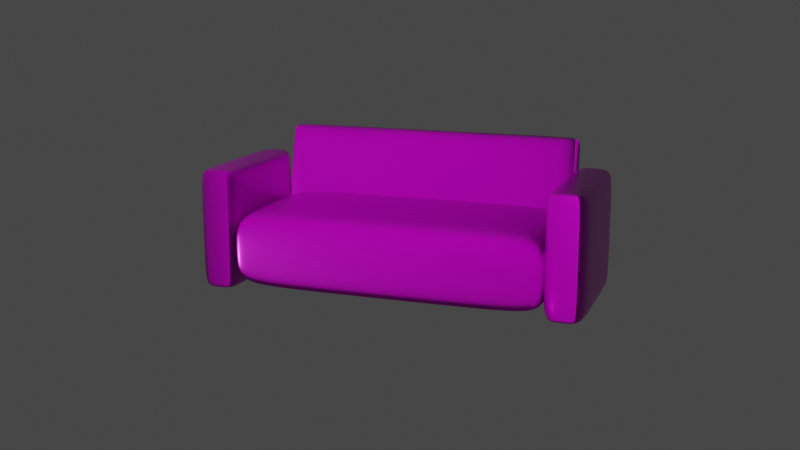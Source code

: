 # Source: sofa.blend  (saved by Blender 3.6.13; exported with 4.5.12 LTS)
import bpy
from mathutils import Matrix  # noqa: F401  (used for matrix-valued properties, if any)

bpy.ops.wm.read_factory_settings(use_empty=True)
scene = bpy.context.scene
scene.name = 'Scene'

# ---- collections
col_collection = bpy.data.collections.new('Collection'); scene.collection.children.link(col_collection)
col_sofa = bpy.data.collections.new('Sofa'); scene.collection.children.link(col_sofa)

# ---- images (referenced by path relative to the original .blend; pixels are not part of the script)
import os
ASSET_DIR = os.environ.get("B2B_ASSET_DIR", "")  # directory of the original .blend (textures are referenced by path, not embedded)
HERE = os.path.dirname(os.path.abspath(__file__))  # packed textures are extracted next to this script under _unpacked/

def load_image(name, relpath, width, height, colorspace="sRGB"):
    """Load a texture the original file referenced (path relative to the .blend, or extracted next to this script)."""
    p = next((c for c in (os.path.join(HERE, relpath), os.path.join(ASSET_DIR, relpath)) if relpath and os.path.exists(c)), "")
    if p:
        img = bpy.data.images.load(p, check_existing=True)
        img.name = name
    else:  # same state as the original file: an image datablock whose file is absent (Cycles renders it pink)
        img = bpy.data.images.new(name, width, height)
        img.source = "FILE"
        img.filepath = "//" + (relpath or name)
    img.colorspace_settings.name = colorspace
    return img
img_sofa_fabric_height_png = load_image('sofa_Fabric_Height.png', 'sofa/textures/sofa_Fabric_Height.png', 1024, 1024, 'Non-Color')
img_sofa_fabric_basecolor_png = load_image('sofa_Fabric_BaseColor.png', 'sofa/textures/sofa_Fabric_BaseColor.png', 1024, 1024, 'sRGB')
img_sofa_fabric_metallic_png = load_image('sofa_Fabric_Metallic.png', 'sofa/textures/sofa_Fabric_Metallic.png', 1024, 1024, 'Non-Color')
img_sofa_fabric_roughness_png = load_image('sofa_Fabric_Roughness.png', 'sofa/textures/sofa_Fabric_Roughness.png', 1024, 1024, 'Non-Color')
img_sofa_fabric_normal_png = load_image('sofa_Fabric_Normal.png', 'sofa/textures/sofa_Fabric_Normal.png', 1024, 1024, 'Non-Color')

# ---- materials (node trees are filled in below, after node groups)
mat_fabric = bpy.data.materials.new('Fabric')
mat_fabric.use_transparent_shadow = False

# ---- node groups
ng_auto_smooth = bpy.data.node_groups.new('Auto Smooth', 'GeometryNodeTree')
_s = ng_auto_smooth.interface.new_socket(name='Geometry', in_out='OUTPUT', socket_type='NodeSocketGeometry')
_s = ng_auto_smooth.interface.new_socket(name='Geometry', in_out='INPUT', socket_type='NodeSocketGeometry')
_s = ng_auto_smooth.interface.new_socket(name='Angle', in_out='INPUT', socket_type='NodeSocketFloat')
_s.subtype = 'ANGLE'
_s.min_value = 0.0
_s.max_value = 3.142
ng_auto_smooth.is_modifier = True
_N = ng_auto_smooth.nodes; _L = ng_auto_smooth.links
n0 = _N.new('NodeGroupOutput'); n0.name = 'Group Output'; n0.location = (480, -100)
n1 = _N.new('NodeGroupInput'); n1.name = 'Group Input'; n1.location = (-420, -300)
n2 = _N.new('NodeGroupInput'); n2.name = 'Group Input.001'; n2.location = (-60, -100)
n3 = _N.new('GeometryNodeSetShadeSmooth'); n3.name = 'Set Shade Smooth'; n3.location = (120, -100)
n3.domain = 'EDGE'
n4 = _N.new('GeometryNodeSetShadeSmooth'); n4.name = 'Set Shade Smooth.001'; n4.location = (300, -100)
n5 = _N.new('GeometryNodeInputMeshEdgeAngle'); n5.name = 'Edge Angle'; n5.location = (-420, -220)
n6 = _N.new('GeometryNodeInputEdgeSmooth'); n6.name = 'Is Edge Smooth'; n6.location = (-60, -160)
n7 = _N.new('GeometryNodeInputShadeSmooth'); n7.name = 'Is Face Smooth'; n7.location = (-240, -340)
n8 = _N.new('FunctionNodeBooleanMath'); n8.name = 'Boolean Math'; n8.location = (-60, -220)
n9 = _N.new('FunctionNodeCompare'); n9.name = 'Compare'; n9.location = (-240, -180)
n9.operation = 'LESS_EQUAL'
_L.new(n5.outputs[0], n9.inputs[0])
_L.new(n4.outputs[0], n0.inputs[0])
_L.new(n1.outputs[1], n9.inputs[1])
_L.new(n9.outputs[0], n8.inputs[0])
_L.new(n7.outputs[0], n8.inputs[1])
_L.new(n2.outputs[0], n3.inputs[0])
_L.new(n6.outputs[0], n3.inputs[1])
_L.new(n3.outputs[0], n4.inputs[0])
_L.new(n8.outputs[0], n3.inputs[2])
n0.is_active_output = True

# ---- material node trees
mat_fabric.use_nodes = True; mat_fabric.node_tree.nodes.clear()
_N = mat_fabric.node_tree.nodes; _L = mat_fabric.node_tree.links
n0 = _N.new('ShaderNodeOutputMaterial'); n0.name = 'Material Output'; n0.location = (839, 651)
n1 = _N.new('ShaderNodeBsdfPrincipled'); n1.name = 'Principled BSDF'; n1.location = (549, 651)
n1.distribution = 'GGX'
n1.subsurface_method = 'BURLEY'
n1.inputs[3].default_value = 1.45
n1.inputs[27].default_value = (0.0, 0.0, 0.0, 1.0)
n1.inputs[28].default_value = 1.0
n2 = _N.new('ShaderNodeTexImage'); n2.name = 'Image Texture'; n2.location = (88, -1160)
n2.label = 'Displacement'
n2.image = img_sofa_fabric_height_png
n3 = _N.new('ShaderNodeDisplacement'); n3.name = 'Displacement'; n3.location = (649, -49)
n3.inputs[2].default_value = 1.0
n4 = _N.new('ShaderNodeTexImage'); n4.name = 'Image Texture.001'; n4.location = (88, -40)
n4.label = 'Base Color'
n4.image = img_sofa_fabric_basecolor_png
n5 = _N.new('ShaderNodeTexImage'); n5.name = 'Image Texture.002'; n5.location = (88, -320)
n5.label = 'Metallic'
n5.image = img_sofa_fabric_metallic_png
n6 = _N.new('ShaderNodeTexImage'); n6.name = 'Image Texture.003'; n6.location = (88, -600)
n6.label = 'Roughness'
n6.image = img_sofa_fabric_roughness_png
n7 = _N.new('ShaderNodeTexImage'); n7.name = 'Image Texture.004'; n7.location = (88, -880)
n7.label = 'Normal'
n7.image = img_sofa_fabric_normal_png
n8 = _N.new('ShaderNodeNormalMap'); n8.name = 'Normal Map'; n8.location = (299, 11)
n9 = _N.new('ShaderNodeMapping'); n9.name = 'Mapping'; n9.location = (230, -40)
n10 = _N.new('NodeReroute'); n10.name = 'Reroute'; n10.location = (38, -768)
n10.width = 16
n10.socket_idname = 'NodeSocketVector'
n11 = _N.new('ShaderNodeTexCoord'); n11.name = 'Texture Coordinate'; n11.location = (30, -40)
n12 = _N.new('NodeFrame'); n12.name = 'Frame'; n12.location = (-731, 691)
n12.label = 'Mapping'
n12.width = 400
n13 = _N.new('NodeFrame'); n13.name = 'Frame.001'; n13.location = (-89, 891)
n13.label = 'Textures'
n13.width = 358
n2.parent = n13
n4.parent = n13
n5.parent = n13
n6.parent = n13
n7.parent = n13
n9.parent = n12
n10.parent = n13
n11.parent = n12
_L.new(n1.outputs[0], n0.inputs[0])
_L.new(n2.outputs[0], n3.inputs[0])
_L.new(n3.outputs[0], n0.inputs[2])
_L.new(n4.outputs[0], n1.inputs[0])
_L.new(n5.outputs[0], n1.inputs[1])
_L.new(n6.outputs[0], n1.inputs[2])
_L.new(n7.outputs[0], n8.inputs[1])
_L.new(n8.outputs[0], n1.inputs[5])
_L.new(n10.outputs[0], n4.inputs[0])
_L.new(n10.outputs[0], n5.inputs[0])
_L.new(n10.outputs[0], n6.inputs[0])
_L.new(n10.outputs[0], n7.inputs[0])
_L.new(n10.outputs[0], n2.inputs[0])
_L.new(n9.outputs[0], n10.inputs[0])
_L.new(n11.outputs[2], n9.inputs[0])
n0.is_active_output = True

# ---- world
world_world = bpy.data.worlds.new('World'); scene.world = world_world
world_world.use_nodes = True; world_world.node_tree.nodes.clear()
_N = world_world.node_tree.nodes; _L = world_world.node_tree.links
n0 = _N.new('ShaderNodeOutputWorld'); n0.name = 'World Output'; n0.location = (300, 300)
n1 = _N.new('ShaderNodeBackground'); n1.name = 'Background'; n1.location = (10, 300)
n1.inputs[0].default_value = (0.05088, 0.05088, 0.05088, 1.0)
_L.new(n1.outputs[0], n0.inputs[0])
n0.is_active_output = True
world_world.color = (0.05088, 0.05088, 0.05088)
world_world.use_sun_shadow = False
world_world.sun_shadow_jitter_overblur = 0.0

# ---- cameras
cam_camera = bpy.data.cameras.new('Camera')
cam_camera.clip_end = 100.0
cam_camera.ortho_scale = 7.314

# ---- lights
light_light = bpy.data.lights.new('Light', 'POINT')
light_light.transmission_factor = 0.0
light_light.energy = 1000.0
light_light.shadow_soft_size = 0.1
light_light.shadow_maximum_resolution = 0.006
light_light.use_absolute_resolution = True

# ---- meshes
me_cube = bpy.data.meshes.new('Cube')
me_cube.from_pydata([(1.736, 3.825, 1.541), (1.736, 3.825, 0.5414), (1.736, -3.825, 1.541), (1.736, -3.825, 0.5414), (-1.736, 3.825, 1.541), (-1.736, 3.825, 0.5414), (-1.736, -3.825, 1.541), (-1.736, -3.825, 0.5414), (-1.754, 2.464, 0.3748), (-1.754, -2.464, 0.3748), (1.754, 2.464, 1.708), (1.754, -2.464, 1.708), (-1.754, -2.464, 1.708), (-1.754, 2.464, 1.708), (1.754, -2.464, 0.3748), (1.754, 2.464, 0.3748), (1.084, 3.846, 0.3748), (-1.084, 3.846, 0.3748), (1.084, -3.846, 1.708), (-1.084, -3.846, 1.708), (-1.084, -3.846, 0.3748), (1.084, -3.846, 0.3748), (-1.084, 3.846, 1.708), (1.084, 3.846, 1.708), (1.084, 2.464, 0.04142), (-1.084, 2.464, 0.04142), (1.084, -2.464, 0.04142), (-1.084, -2.464, 0.04142), (-1.084, 2.464, 2.041), (1.084, 2.464, 2.041), (-1.084, -2.464, 2.041), (1.084, -2.464, 2.041), (-1.751, -3.606, 0.4033), (-1.613, 3.843, 0.4033), (1.748, 3.839, 1.041), (-1.748, -3.839, 1.041), (1.748, -3.839, 1.041), (-1.748, 3.839, 1.041), (-1.613, -3.843, 1.68), (1.751, -3.606, 1.68), (1.613, -3.843, 0.4033), (-1.751, 3.606, 1.68), (1.613, 3.843, 1.68), (1.751, 3.606, 0.4033), (-1.751, 3.606, 0.4033), (-1.754, 3.353e-08, 0.3748), (1.751, 3.606, 1.68), (1.754, 1.49e-08, 1.708), (-1.751, -3.606, 1.68), (-1.754, -1.49e-08, 1.708), (1.751, -3.606, 0.4033), (1.754, -3.725e-09, 0.3748), (1.781, 2.464, 1.041), (1.781, -2.464, 1.041), (-1.615, 2.464, 0.08309), (-1.615, -2.464, 0.08309), (-1.781, -2.464, 1.041), (-1.781, 2.464, 1.041), (1.615, 2.464, 2.0), (1.615, -2.464, 2.0), (1.613, 3.843, 0.4033), (3.725e-09, 3.846, 0.3748), (1.613, -3.843, 1.68), (1.863e-08, -3.846, 1.708), (-1.613, -3.843, 0.4033), (2.421e-08, -3.846, 0.3748), (-1.613, 3.843, 1.68), (-5.588e-09, 3.846, 1.708), (1.615, 2.464, 0.08309), (2.049e-08, 2.464, 0.04142), (1.615, -2.464, 0.08309), (2.095e-08, -2.464, 0.04142), (-1.615, 2.464, 2.0), (-2.049e-08, 2.464, 2.041), (-1.615, -2.464, 2.0), (-2.095e-08, -2.464, 2.041), (1.084, 2.421e-08, 2.041), (-1.084, 2.421e-08, 2.041), (1.084, 3.609, 2.0), (-1.084, 3.609, 2.0), (-1.084, 1.49e-08, 0.04142), (1.084, 1.49e-08, 0.04142), (-1.084, 3.609, 0.08309), (1.084, 3.609, 0.08309), (-1.084, 3.879, 1.041), (1.084, 3.879, 1.041), (-1.084, -3.609, 0.08309), (1.084, -3.609, 0.08309), (1.084, -3.879, 1.041), (-1.084, -3.879, 1.041), (1.084, -3.609, 2.0), (-1.084, -3.609, 2.0), (-1.614, -3.608, 1.96), (-1.614, -3.874, 1.041), (-1.777, 3.608, 1.041), (1.614, -3.608, 0.1232), (1.777, -3.608, 1.041), (1.614, 3.874, 1.041), (1.777, 3.608, 1.041), (1.781, 0.0, 1.041), (1.614, 3.608, 0.1232), (1.615, -2.98e-08, 0.08309), (-1.777, -3.608, 1.041), (-1.781, 0.0, 1.041), (-1.614, 3.608, 1.96), (-1.615, 2.352e-08, 2.0), (1.615, 2.352e-08, 2.0), (-4.482e-09, 2.352e-08, 2.041), (1.614, 3.608, 1.96), (0.0, 3.609, 2.0), (-1.615, 0.0, 0.08309), (4.482e-09, 2.352e-08, 0.04142), (-1.614, 3.608, 0.1232), (0.0, 3.609, 0.08309), (-1.614, 3.874, 1.041), (2.049e-08, 3.879, 1.041), (-1.614, -3.608, 0.1232), (-1.863e-09, -3.609, 0.08309), (1.614, -3.874, 1.041), (-2.235e-08, -3.879, 1.041), (1.614, -3.608, 1.96), (3.725e-09, -3.609, 2.0)], [], [(30, 74, 92, 91), (74, 12, 48, 92), (92, 48, 6, 38), (91, 92, 38, 19), (20, 89, 93, 64), (89, 19, 38, 93), (93, 38, 6, 35), (64, 93, 35, 7), (8, 57, 94, 44), (57, 13, 41, 94), (94, 41, 4, 37), (44, 94, 37, 5), (26, 70, 95, 87), (70, 14, 50, 95), (95, 50, 3, 40), (87, 95, 40, 21), (14, 53, 96, 50), (53, 11, 39, 96), (96, 39, 2, 36), (50, 96, 36, 3), (16, 85, 97, 60), (85, 23, 42, 97), (97, 42, 0, 34), (60, 97, 34, 1), (1, 34, 98, 43), (34, 0, 46, 98), (98, 46, 10, 52), (43, 98, 52, 15), (15, 52, 99, 51), (52, 10, 47, 99), (99, 47, 11, 53), (51, 99, 53, 14), (16, 60, 100, 83), (60, 1, 43, 100), (100, 43, 15, 68), (83, 100, 68, 24), (24, 68, 101, 81), (68, 15, 51, 101), (101, 51, 14, 70), (81, 101, 70, 26), (7, 35, 102, 32), (35, 6, 48, 102), (102, 48, 12, 56), (32, 102, 56, 9), (9, 56, 103, 45), (56, 12, 49, 103), (103, 49, 13, 57), (45, 103, 57, 8), (22, 66, 104, 79), (66, 4, 41, 104), (104, 41, 13, 72), (79, 104, 72, 28), (28, 72, 105, 77), (72, 13, 49, 105), (105, 49, 12, 74), (77, 105, 74, 30), (10, 58, 106, 47), (58, 29, 76, 106), (106, 76, 31, 59), (47, 106, 59, 11), (29, 73, 107, 76), (73, 28, 77, 107), (107, 77, 30, 75), (76, 107, 75, 31), (0, 42, 108, 46), (42, 23, 78, 108), (108, 78, 29, 58), (46, 108, 58, 10), (23, 67, 109, 78), (67, 22, 79, 109), (109, 79, 28, 73), (78, 109, 73, 29), (8, 54, 110, 45), (54, 25, 80, 110), (110, 80, 27, 55), (45, 110, 55, 9), (25, 69, 111, 80), (69, 24, 81, 111), (111, 81, 26, 71), (80, 111, 71, 27), (5, 33, 112, 44), (33, 17, 82, 112), (112, 82, 25, 54), (44, 112, 54, 8), (17, 61, 113, 82), (61, 16, 83, 113), (113, 83, 24, 69), (82, 113, 69, 25), (5, 37, 114, 33), (37, 4, 66, 114), (114, 66, 22, 84), (33, 114, 84, 17), (17, 84, 115, 61), (84, 22, 67, 115), (115, 67, 23, 85), (61, 115, 85, 16), (9, 55, 116, 32), (55, 27, 86, 116), (116, 86, 20, 64), (32, 116, 64, 7), (27, 71, 117, 86), (71, 26, 87, 117), (117, 87, 21, 65), (86, 117, 65, 20), (3, 36, 118, 40), (36, 2, 62, 118), (118, 62, 18, 88), (40, 118, 88, 21), (21, 88, 119, 65), (88, 18, 63, 119), (119, 63, 19, 89), (65, 119, 89, 20), (11, 59, 120, 39), (59, 31, 90, 120), (120, 90, 18, 62), (39, 120, 62, 2), (31, 75, 121, 90), (75, 30, 91, 121), (121, 91, 19, 63), (90, 121, 63, 18)])
me_cube.polygons.foreach_set('use_smooth', [True] * 120)
_uv = me_cube.uv_layers.new(name='UVMap')
_uv.uv.foreach_set('vector', [0.4865, 0.8985, 0.5185, 0.8995, 0.5165, 0.9644, 0.4863, 0.9669, 0.5185, 0.8995, 0.5389, 0.9008, 0.5333, 0.9682, 0.5165, 0.9644, 0.5165, 0.9644, 0.5333, 0.9682, 0.5382, 0.984, 0.5254, 0.9841, 0.4863, 0.9669, 0.5165, 0.9644, 0.5254, 0.9841, 0.4897, 0.9921, 0.0376, 0.2116, 0.07896, 0.2116, 0.07892, 0.2444, 0.03939, 0.2444, 0.07896, 0.2116, 0.1203, 0.2117, 0.1185, 0.2445, 0.07892, 0.2444, 0.07892, 0.2444, 0.1185, 0.2445, 0.1099, 0.2523, 0.07891, 0.2529, 0.03939, 0.2444, 0.07892, 0.2444, 0.07891, 0.2529, 0.04793, 0.2522, 0.6278, 0.5919, 0.5856, 0.5936, 0.5803, 0.5219, 0.6211, 0.5189, 0.5856, 0.5936, 0.5442, 0.5952, 0.5408, 0.5278, 0.5803, 0.5219, 0.5803, 0.5219, 0.5408, 0.5278, 0.5462, 0.5122, 0.5786, 0.5069, 0.6211, 0.5189, 0.5803, 0.5219, 0.5786, 0.5069, 0.6114, 0.5052, 0.1728, 0.8927, 0.2046, 0.8916, 0.2081, 0.9556, 0.1785, 0.9608, 0.2046, 0.8916, 0.2246, 0.8916, 0.2248, 0.9579, 0.2081, 0.9556, 0.2081, 0.9556, 0.2248, 0.9579, 0.2312, 0.9729, 0.2186, 0.9743, 0.1785, 0.9608, 0.2081, 0.9556, 0.2186, 0.9743, 0.1842, 0.9851, 0.2246, 0.8916, 0.2642, 0.8919, 0.264, 0.9607, 0.2248, 0.9579, 0.2642, 0.8919, 0.3038, 0.8921, 0.3031, 0.9581, 0.264, 0.9607, 0.264, 0.9607, 0.3031, 0.9581, 0.2967, 0.9731, 0.2639, 0.9755, 0.2248, 0.9579, 0.264, 0.9607, 0.2639, 0.9755, 0.2312, 0.9729, 0.8774, 0.8596, 0.9187, 0.8596, 0.9187, 0.8923, 0.8792, 0.8924, 0.9187, 0.8596, 0.9601, 0.8597, 0.9582, 0.8925, 0.9187, 0.8923, 0.9187, 0.8923, 0.9582, 0.8925, 0.9496, 0.9002, 0.9187, 0.9009, 0.8792, 0.8924, 0.9187, 0.8923, 0.9187, 0.9009, 0.8877, 0.9001, 0.2395, 0.5125, 0.2722, 0.5109, 0.2718, 0.5257, 0.2327, 0.5272, 0.2722, 0.5109, 0.3048, 0.5144, 0.3107, 0.5296, 0.2718, 0.5257, 0.2718, 0.5257, 0.3107, 0.5296, 0.309, 0.5954, 0.2696, 0.5943, 0.2327, 0.5272, 0.2718, 0.5257, 0.2696, 0.5943, 0.2302, 0.593, 0.2302, 0.593, 0.2696, 0.5943, 0.2659, 0.7429, 0.2252, 0.7421, 0.2696, 0.5943, 0.309, 0.5954, 0.3063, 0.7436, 0.2659, 0.7429, 0.2659, 0.7429, 0.3063, 0.7436, 0.3038, 0.8921, 0.2642, 0.8919, 0.2252, 0.7421, 0.2659, 0.7429, 0.2642, 0.8919, 0.2246, 0.8916, 0.1934, 0.4989, 0.227, 0.5107, 0.216, 0.5289, 0.1868, 0.5227, 0.227, 0.5107, 0.2395, 0.5125, 0.2327, 0.5272, 0.216, 0.5289, 0.216, 0.5289, 0.2327, 0.5272, 0.2302, 0.593, 0.2103, 0.5924, 0.1868, 0.5227, 0.216, 0.5289, 0.2103, 0.5924, 0.1788, 0.59, 0.1788, 0.59, 0.2103, 0.5924, 0.2055, 0.7418, 0.1726, 0.7411, 0.2103, 0.5924, 0.2302, 0.593, 0.2252, 0.7421, 0.2055, 0.7418, 0.2055, 0.7418, 0.2252, 0.7421, 0.2246, 0.8916, 0.2046, 0.8916, 0.1726, 0.7411, 0.2055, 0.7418, 0.2046, 0.8916, 0.1728, 0.8927, 0.6031, 0.993, 0.5705, 0.9903, 0.5725, 0.9754, 0.6132, 0.9797, 0.5705, 0.9903, 0.5382, 0.984, 0.5333, 0.9682, 0.5725, 0.9754, 0.5725, 0.9754, 0.5333, 0.9682, 0.5389, 0.9008, 0.5801, 0.9039, 0.6132, 0.9797, 0.5725, 0.9754, 0.5801, 0.9039, 0.6223, 0.907, 0.6223, 0.907, 0.5801, 0.9039, 0.5864, 0.7487, 0.6288, 0.7495, 0.5801, 0.9039, 0.5389, 0.9008, 0.5444, 0.748, 0.5864, 0.7487, 0.5864, 0.7487, 0.5444, 0.748, 0.5442, 0.5952, 0.5856, 0.5936, 0.6288, 0.7495, 0.5864, 0.7487, 0.5856, 0.5936, 0.6278, 0.5919, 0.4984, 0.5028, 0.5334, 0.5117, 0.524, 0.5311, 0.4941, 0.5274, 0.5334, 0.5117, 0.5462, 0.5122, 0.5408, 0.5278, 0.524, 0.5311, 0.524, 0.5311, 0.5408, 0.5278, 0.5442, 0.5952, 0.5239, 0.5959, 0.4941, 0.5274, 0.524, 0.5311, 0.5239, 0.5959, 0.4919, 0.5957, 0.4919, 0.5957, 0.5239, 0.5959, 0.5243, 0.7477, 0.4913, 0.7471, 0.5239, 0.5959, 0.5442, 0.5952, 0.5444, 0.748, 0.5243, 0.7477, 0.5243, 0.7477, 0.5444, 0.748, 0.5389, 0.9008, 0.5185, 0.8995, 0.4913, 0.7471, 0.5243, 0.7477, 0.5185, 0.8995, 0.4865, 0.8985, 0.309, 0.5954, 0.3288, 0.5959, 0.3259, 0.744, 0.3063, 0.7436, 0.3288, 0.5959, 0.3601, 0.5956, 0.3584, 0.7446, 0.3259, 0.744, 0.3259, 0.744, 0.3584, 0.7446, 0.3549, 0.8938, 0.3236, 0.8923, 0.3063, 0.7436, 0.3259, 0.744, 0.3236, 0.8923, 0.3038, 0.8921, 0.3601, 0.5956, 0.4256, 0.5951, 0.4245, 0.7458, 0.3584, 0.7446, 0.4256, 0.5951, 0.4919, 0.5957, 0.4913, 0.7471, 0.4245, 0.7458, 0.4245, 0.7458, 0.4913, 0.7471, 0.4865, 0.8985, 0.4203, 0.8967, 0.3584, 0.7446, 0.4245, 0.7458, 0.4203, 0.8967, 0.3549, 0.8938, 0.3048, 0.5144, 0.3175, 0.5134, 0.3273, 0.5324, 0.3107, 0.5296, 0.3175, 0.5134, 0.3522, 0.5037, 0.3569, 0.5282, 0.3273, 0.5324, 0.3273, 0.5324, 0.3569, 0.5282, 0.3601, 0.5956, 0.3288, 0.5959, 0.3107, 0.5296, 0.3273, 0.5324, 0.3288, 0.5959, 0.309, 0.5954, 0.3522, 0.5037, 0.4254, 0.4982, 0.4256, 0.5235, 0.3569, 0.5282, 0.4254, 0.4982, 0.4984, 0.5028, 0.4941, 0.5274, 0.4256, 0.5235, 0.4256, 0.5235, 0.4941, 0.5274, 0.4919, 0.5957, 0.4256, 0.5951, 0.3569, 0.5282, 0.4256, 0.5235, 0.4256, 0.5951, 0.3601, 0.5956, 0.6278, 0.5919, 0.6485, 0.591, 0.6496, 0.7498, 0.6288, 0.7495, 0.008522, 0.5761, 0.04323, 0.5787, 0.03517, 0.738, 0.0003821, 0.7371, 0.0003821, 0.7371, 0.03517, 0.738, 0.03546, 0.8981, 0.0002579, 0.8991, 0.6288, 0.7495, 0.6496, 0.7498, 0.643, 0.9085, 0.6223, 0.907, 0.04323, 0.5787, 0.112, 0.5842, 0.1047, 0.7397, 0.03517, 0.738, 0.112, 0.5842, 0.1788, 0.59, 0.1726, 0.7411, 0.1047, 0.7397, 0.1047, 0.7397, 0.1726, 0.7411, 0.1728, 0.8927, 0.1055, 0.8956, 0.03517, 0.738, 0.1047, 0.7397, 0.1055, 0.8956, 0.03546, 0.8981, 0.6114, 0.5052, 0.623, 0.5012, 0.6412, 0.5169, 0.6211, 0.5189, 0.01713, 0.4773, 0.0517, 0.4807, 0.04993, 0.5051, 0.01557, 0.5012, 0.01557, 0.5012, 0.04993, 0.5051, 0.04323, 0.5787, 0.008522, 0.5761, 0.6211, 0.5189, 0.6412, 0.5169, 0.6485, 0.591, 0.6278, 0.5919, 0.0517, 0.4807, 0.1226, 0.4872, 0.1195, 0.5118, 0.04993, 0.5051, 0.1226, 0.4872, 0.1934, 0.4989, 0.1868, 0.5227, 0.1195, 0.5118, 0.1195, 0.5118, 0.1868, 0.5227, 0.1788, 0.59, 0.112, 0.5842, 0.04993, 0.5051, 0.1195, 0.5118, 0.112, 0.5842, 0.04323, 0.5787, 0.8879, 0.6847, 0.9189, 0.684, 0.9189, 0.6926, 0.8794, 0.6924, 0.9189, 0.684, 0.9499, 0.6848, 0.9584, 0.6925, 0.9189, 0.6926, 0.9189, 0.6926, 0.9584, 0.6925, 0.9602, 0.7253, 0.9189, 0.7253, 0.8794, 0.6924, 0.9189, 0.6926, 0.9189, 0.7253, 0.8775, 0.7252, 0.8775, 0.7252, 0.9189, 0.7253, 0.9188, 0.7924, 0.8774, 0.7924, 0.9189, 0.7253, 0.9602, 0.7253, 0.9602, 0.7925, 0.9188, 0.7924, 0.9188, 0.7924, 0.9602, 0.7925, 0.9601, 0.8597, 0.9187, 0.8596, 0.8774, 0.7924, 0.9188, 0.7924, 0.9187, 0.8596, 0.8774, 0.8596, 0.6223, 0.907, 0.643, 0.9085, 0.6332, 0.9823, 0.6132, 0.9797, 0.0002579, 0.8991, 0.03546, 0.8981, 0.03879, 0.973, 0.00374, 0.9753, 0.00374, 0.9753, 0.03879, 0.973, 0.03952, 0.9979, 0.004197, 0.9997, 0.6132, 0.9797, 0.6332, 0.9823, 0.6146, 0.9973, 0.6031, 0.993, 0.03546, 0.8981, 0.1055, 0.8956, 0.1097, 0.9692, 0.03879, 0.973, 0.1055, 0.8956, 0.1728, 0.8927, 0.1785, 0.9608, 0.1097, 0.9692, 0.1097, 0.9692, 0.1785, 0.9608, 0.1842, 0.9851, 0.1118, 0.9942, 0.03879, 0.973, 0.1097, 0.9692, 0.1118, 0.9942, 0.03952, 0.9979, 0.04817, 0.03676, 0.07913, 0.0361, 0.07912, 0.04463, 0.03962, 0.04449, 0.07913, 0.0361, 0.1101, 0.03682, 0.1186, 0.04457, 0.07912, 0.04463, 0.07912, 0.04463, 0.1186, 0.04457, 0.1204, 0.07736, 0.07909, 0.07739, 0.03962, 0.04449, 0.07912, 0.04463, 0.07909, 0.07739, 0.03775, 0.07728, 0.03775, 0.07728, 0.07909, 0.07739, 0.07902, 0.1445, 0.03765, 0.1445, 0.07909, 0.07739, 0.1204, 0.07736, 0.1204, 0.1445, 0.07902, 0.1445, 0.07902, 0.1445, 0.1204, 0.1445, 0.1203, 0.2117, 0.07896, 0.2116, 0.03765, 0.1445, 0.07902, 0.1445, 0.07896, 0.2116, 0.0376, 0.2116, 0.3038, 0.8921, 0.3236, 0.8923, 0.3199, 0.9559, 0.3031, 0.9581, 0.3236, 0.8923, 0.3549, 0.8938, 0.3493, 0.9611, 0.3199, 0.9559, 0.3199, 0.9559, 0.3493, 0.9611, 0.3437, 0.9853, 0.3093, 0.9745, 0.3031, 0.9581, 0.3199, 0.9559, 0.3093, 0.9745, 0.2967, 0.9731, 0.3549, 0.8938, 0.4203, 0.8967, 0.4174, 0.9684, 0.3493, 0.9611, 0.4203, 0.8967, 0.4865, 0.8985, 0.4863, 0.9669, 0.4174, 0.9684, 0.4174, 0.9684, 0.4863, 0.9669, 0.4897, 0.9921, 0.4163, 0.9934, 0.3493, 0.9611, 0.4174, 0.9684, 0.4163, 0.9934, 0.3437, 0.9853])
me_cube.materials.append(mat_fabric)
me_cube.use_remesh_preserve_volume = False
me_cube.use_remesh_preserve_attributes = False
me_cube.use_mirror_vertex_groups = False
me_cube.update()
me_cube_001 = bpy.data.meshes.new('Cube.001')
me_cube_001.from_pydata([(1.736, 4.057, 2.99), (1.736, 4.576, 2.99), (1.736, 4.057, 0.04125), (1.736, 4.576, 0.04125), (-1.736, 4.057, 2.99), (-1.736, 4.576, 2.99), (-1.736, 4.057, 0.04125), (-1.736, 4.576, 0.04125), (-1.754, 4.662, 2.466), (-1.754, 4.662, 0.5659), (1.754, 3.971, 2.466), (1.754, 3.971, 0.5659), (-1.754, 3.971, 0.5659), (-1.754, 3.971, 2.466), (1.754, 4.662, 0.5659), (1.754, 4.662, 2.466), (1.084, 4.662, 2.999), (-1.084, 4.662, 2.999), (1.084, 3.971, 0.03297), (-1.084, 3.971, 0.03297), (-1.084, 4.662, 0.03297), (1.084, 4.662, 0.03297), (-1.084, 3.971, 2.999), (1.084, 3.971, 2.999), (1.084, 4.835, 2.466), (-1.084, 4.835, 2.466), (1.084, 4.835, 0.5659), (-1.084, 4.835, 0.5659), (-1.084, 3.798, 2.466), (1.084, 3.798, 2.466), (-1.084, 3.798, 0.5659), (1.084, 3.798, 0.5659), (1.736, -4.057, 2.99), (1.736, -4.576, 2.99), (1.736, -4.057, 0.04125), (1.736, -4.576, 0.04125), (-1.736, -4.057, 2.99), (-1.736, -4.576, 2.99), (-1.736, -4.057, 0.04125), (-1.736, -4.576, 0.04125), (-1.754, -4.662, 2.466), (-1.754, -4.662, 0.5659), (1.754, -3.971, 2.466), (1.754, -3.971, 0.5659), (-1.754, -3.971, 0.5659), (-1.754, -3.971, 2.466), (1.754, -4.662, 0.5659), (1.754, -4.662, 2.466), (1.084, -4.662, 2.999), (-1.084, -4.662, 2.999), (1.084, -3.971, 0.03297), (-1.084, -3.971, 0.03297), (-1.084, -4.662, 0.03297), (1.084, -4.662, 0.03297), (-1.084, -3.971, 2.999), (1.084, -3.971, 2.999), (1.084, -4.835, 2.466), (-1.084, -4.835, 2.466), (1.084, -4.835, 0.5659), (-1.084, -4.835, 0.5659), (-1.084, -3.798, 2.466), (1.084, -3.798, 2.466), (-1.084, -3.798, 0.5659), (1.084, -3.798, 0.5659), (-1.751, 4.647, 0.1255), (-1.613, 4.647, 2.997), (1.748, 4.316, 2.996), (-1.748, 4.316, 0.03581), (1.748, 4.316, 0.03581), (-1.748, 4.316, 2.996), (-1.613, 3.985, 0.03439), (1.751, 3.985, 0.1255), (1.613, 4.647, 0.03439), (-1.751, 3.985, 2.906), (1.613, 3.985, 2.997), (1.751, 4.647, 2.906), (-1.751, 4.647, 2.906), (-1.754, 4.662, 1.516), (1.751, 3.985, 2.906), (1.754, 3.971, 1.516), (-1.751, 3.985, 0.1255), (-1.754, 3.971, 1.516), (1.751, 4.647, 0.1255), (1.754, 4.662, 1.516), (1.781, 4.316, 2.466), (1.781, 4.316, 0.5659), (-1.615, 4.813, 2.466), (-1.615, 4.813, 0.5659), (-1.781, 4.316, 0.5659), (-1.781, 4.316, 2.466), (1.615, 3.819, 2.466), (1.615, 3.819, 0.5659), (1.613, 4.647, 2.997), (2.049e-08, 4.662, 2.999), (1.613, 3.985, 0.03439), (1.863e-08, 3.971, 0.03297), (-1.613, 4.647, 0.03439), (2.421e-08, 4.662, 0.03297), (-1.613, 3.985, 2.997), (-2.049e-08, 3.971, 2.999), (1.615, 4.813, 2.466), (2.049e-08, 4.835, 2.466), (1.615, 4.813, 0.5659), (2.095e-08, 4.835, 0.5659), (-1.615, 3.819, 2.466), (-2.049e-08, 3.798, 2.466), (-1.615, 3.819, 0.5659), (-2.095e-08, 3.798, 0.5659), (1.084, 3.798, 1.516), (-1.084, 3.798, 1.516), (1.084, 3.819, 2.907), (-1.084, 3.819, 2.907), (-1.084, 4.835, 1.516), (1.084, 4.835, 1.516), (-1.084, 4.813, 2.907), (1.084, 4.813, 2.907), (-1.084, 4.316, 3.011), (1.084, 4.316, 3.011), (-1.084, 4.813, 0.1244), (1.084, 4.813, 0.1244), (1.084, 4.316, 0.02056), (-1.084, 4.316, 0.02056), (1.084, 3.819, 0.1244), (-1.084, 3.819, 0.1244), (-1.751, -4.647, 0.1255), (-1.613, -4.647, 2.997), (1.748, -4.316, 2.996), (-1.748, -4.316, 0.03581), (1.748, -4.316, 0.03581), (-1.748, -4.316, 2.996), (-1.613, -3.985, 0.03439), (1.751, -3.985, 0.1255), (1.613, -4.647, 0.03439), (-1.751, -3.985, 2.906), (1.613, -3.985, 2.997), (1.751, -4.647, 2.906), (-1.751, -4.647, 2.906), (-1.754, -4.662, 1.516), (1.751, -3.985, 2.906), (1.754, -3.971, 1.516), (-1.751, -3.985, 0.1255), (-1.754, -3.971, 1.516), (1.751, -4.647, 0.1255), (1.754, -4.662, 1.516), (1.781, -4.316, 2.466), (1.781, -4.316, 0.5659), (-1.615, -4.813, 2.466), (-1.615, -4.813, 0.5659), (-1.781, -4.316, 0.5659), (-1.781, -4.316, 2.466), (1.615, -3.819, 2.466), (1.615, -3.819, 0.5659), (1.613, -4.647, 2.997), (2.049e-08, -4.662, 2.999), (1.613, -3.985, 0.03439), (-1.49e-08, -3.971, 0.03297), (-1.613, -4.647, 0.03439), (-7.451e-09, -4.662, 0.03297), (-1.613, -3.985, 2.997), (-2.049e-08, -3.971, 2.999), (1.615, -4.813, 2.466), (1.863e-08, -4.835, 2.466), (1.615, -4.813, 0.5659), (1.909e-08, -4.835, 0.5659), (-1.615, -3.819, 2.466), (-1.863e-08, -3.798, 2.466), (-1.615, -3.819, 0.5659), (-1.909e-08, -3.798, 0.5659), (1.084, -3.798, 1.516), (-1.084, -3.798, 1.516), (1.084, -3.819, 2.907), (-1.084, -3.819, 2.907), (-1.084, -4.835, 1.516), (1.084, -4.835, 1.516), (-1.084, -4.813, 2.907), (1.084, -4.813, 2.907), (-1.084, -4.316, 3.011), (1.084, -4.316, 3.011), (-1.084, -4.813, 0.1244), (1.084, -4.813, 0.1244), (1.084, -4.316, 0.02056), (-1.084, -4.316, 0.02056), (1.084, -3.819, 0.1244), (-1.084, -3.819, 0.1244), (-1.614, 3.84, 0.1247), (-1.614, 4.316, 0.02247), (-1.777, 4.316, 2.907), (1.614, 4.792, 0.1247), (1.777, 4.316, 0.125), (1.614, 4.316, 3.009), (1.777, 4.316, 2.907), (1.781, 4.316, 1.516), (1.614, 4.792, 2.907), (1.615, 4.813, 1.516), (-1.777, 4.316, 0.125), (-1.781, 4.316, 1.516), (-1.614, 3.84, 2.907), (-1.615, 3.819, 1.516), (1.615, 3.819, 1.516), (-4.482e-09, 3.798, 1.516), (1.614, 3.84, 2.907), (-4.424e-09, 3.819, 2.907), (-1.615, 4.813, 1.516), (4.482e-09, 4.835, 1.516), (-1.614, 4.792, 2.907), (4.424e-09, 4.813, 2.907), (-1.614, 4.316, 3.009), (-8.615e-09, 4.316, 3.011), (-1.614, 4.792, 0.1247), (-1.863e-09, 4.813, 0.1244), (1.614, 4.316, 0.02247), (-2.235e-08, 4.316, 0.02056), (1.614, 3.84, 0.1247), (3.725e-09, 3.819, 0.1244), (-1.614, -3.84, 0.1247), (-1.614, -4.316, 0.02247), (-1.777, -4.316, 2.907), (1.614, -4.792, 0.1247), (1.777, -4.316, 0.125), (1.614, -4.316, 3.009), (1.777, -4.316, 2.907), (1.781, -4.316, 1.516), (1.614, -4.792, 2.907), (1.615, -4.813, 1.516), (-1.777, -4.316, 0.125), (-1.781, -4.316, 1.516), (-1.614, -3.84, 2.907), (-1.615, -3.819, 1.516), (1.615, -3.819, 1.516), (8.557e-09, -3.798, 1.516), (1.614, -3.84, 2.907), (8.615e-09, -3.819, 2.907), (-1.615, -4.813, 1.516), (-8.557e-09, -4.835, 1.516), (-1.614, -4.792, 2.907), (-8.615e-09, -4.813, 2.907), (-1.614, -4.316, 3.009), (4.424e-09, -4.316, 3.011), (-1.614, -4.792, 0.1247), (2.049e-08, -4.813, 0.1244), (1.614, -4.316, 0.02247), (-3.725e-09, -4.316, 0.02056), (1.614, -3.84, 0.1247), (-2.049e-08, -3.819, 0.1244)], [], [(30, 106, 184, 123), (106, 12, 80, 184), (184, 80, 6, 70), (123, 184, 70, 19), (20, 121, 185, 96), (121, 19, 70, 185), (185, 70, 6, 67), (96, 185, 67, 7), (8, 89, 186, 76), (89, 13, 73, 186), (186, 73, 4, 69), (76, 186, 69, 5), (26, 102, 187, 119), (102, 14, 82, 187), (187, 82, 3, 72), (119, 187, 72, 21), (14, 85, 188, 82), (85, 11, 71, 188), (188, 71, 2, 68), (82, 188, 68, 3), (16, 117, 189, 92), (117, 23, 74, 189), (189, 74, 0, 66), (92, 189, 66, 1), (1, 66, 190, 75), (66, 0, 78, 190), (190, 78, 10, 84), (75, 190, 84, 15), (15, 84, 191, 83), (84, 10, 79, 191), (191, 79, 11, 85), (83, 191, 85, 14), (16, 92, 192, 115), (92, 1, 75, 192), (192, 75, 15, 100), (115, 192, 100, 24), (24, 100, 193, 113), (100, 15, 83, 193), (193, 83, 14, 102), (113, 193, 102, 26), (7, 67, 194, 64), (67, 6, 80, 194), (194, 80, 12, 88), (64, 194, 88, 9), (9, 88, 195, 77), (88, 12, 81, 195), (195, 81, 13, 89), (77, 195, 89, 8), (22, 98, 196, 111), (98, 4, 73, 196), (196, 73, 13, 104), (111, 196, 104, 28), (28, 104, 197, 109), (104, 13, 81, 197), (197, 81, 12, 106), (109, 197, 106, 30), (10, 90, 198, 79), (90, 29, 108, 198), (198, 108, 31, 91), (79, 198, 91, 11), (29, 105, 199, 108), (105, 28, 109, 199), (199, 109, 30, 107), (108, 199, 107, 31), (0, 74, 200, 78), (74, 23, 110, 200), (200, 110, 29, 90), (78, 200, 90, 10), (23, 99, 201, 110), (99, 22, 111, 201), (201, 111, 28, 105), (110, 201, 105, 29), (8, 86, 202, 77), (86, 25, 112, 202), (202, 112, 27, 87), (77, 202, 87, 9), (25, 101, 203, 112), (101, 24, 113, 203), (203, 113, 26, 103), (112, 203, 103, 27), (5, 65, 204, 76), (65, 17, 114, 204), (204, 114, 25, 86), (76, 204, 86, 8), (17, 93, 205, 114), (93, 16, 115, 205), (205, 115, 24, 101), (114, 205, 101, 25), (5, 69, 206, 65), (69, 4, 98, 206), (206, 98, 22, 116), (65, 206, 116, 17), (17, 116, 207, 93), (116, 22, 99, 207), (207, 99, 23, 117), (93, 207, 117, 16), (9, 87, 208, 64), (87, 27, 118, 208), (208, 118, 20, 96), (64, 208, 96, 7), (27, 103, 209, 118), (103, 26, 119, 209), (209, 119, 21, 97), (118, 209, 97, 20), (3, 68, 210, 72), (68, 2, 94, 210), (210, 94, 18, 120), (72, 210, 120, 21), (21, 120, 211, 97), (120, 18, 95, 211), (211, 95, 19, 121), (97, 211, 121, 20), (11, 91, 212, 71), (91, 31, 122, 212), (212, 122, 18, 94), (71, 212, 94, 2), (31, 107, 213, 122), (107, 30, 123, 213), (213, 123, 19, 95), (122, 213, 95, 18), (62, 183, 214, 166), (183, 51, 130, 214), (214, 130, 38, 140), (166, 214, 140, 44), (52, 156, 215, 181), (156, 39, 127, 215), (215, 127, 38, 130), (181, 215, 130, 51), (40, 136, 216, 149), (136, 37, 129, 216), (216, 129, 36, 133), (149, 216, 133, 45), (58, 179, 217, 162), (179, 53, 132, 217), (217, 132, 35, 142), (162, 217, 142, 46), (46, 142, 218, 145), (142, 35, 128, 218), (218, 128, 34, 131), (145, 218, 131, 43), (48, 152, 219, 177), (152, 33, 126, 219), (219, 126, 32, 134), (177, 219, 134, 55), (33, 135, 220, 126), (135, 47, 144, 220), (220, 144, 42, 138), (126, 220, 138, 32), (47, 143, 221, 144), (143, 46, 145, 221), (221, 145, 43, 139), (144, 221, 139, 42), (48, 175, 222, 152), (175, 56, 160, 222), (222, 160, 47, 135), (152, 222, 135, 33), (56, 173, 223, 160), (173, 58, 162, 223), (223, 162, 46, 143), (160, 223, 143, 47), (39, 124, 224, 127), (124, 41, 148, 224), (224, 148, 44, 140), (127, 224, 140, 38), (41, 137, 225, 148), (137, 40, 149, 225), (225, 149, 45, 141), (148, 225, 141, 44), (54, 171, 226, 158), (171, 60, 164, 226), (226, 164, 45, 133), (158, 226, 133, 36), (60, 169, 227, 164), (169, 62, 166, 227), (227, 166, 44, 141), (164, 227, 141, 45), (42, 139, 228, 150), (139, 43, 151, 228), (228, 151, 63, 168), (150, 228, 168, 61), (61, 168, 229, 165), (168, 63, 167, 229), (229, 167, 62, 169), (165, 229, 169, 60), (32, 138, 230, 134), (138, 42, 150, 230), (230, 150, 61, 170), (134, 230, 170, 55), (55, 170, 231, 159), (170, 61, 165, 231), (231, 165, 60, 171), (159, 231, 171, 54), (40, 137, 232, 146), (137, 41, 147, 232), (232, 147, 59, 172), (146, 232, 172, 57), (57, 172, 233, 161), (172, 59, 163, 233), (233, 163, 58, 173), (161, 233, 173, 56), (37, 136, 234, 125), (136, 40, 146, 234), (234, 146, 57, 174), (125, 234, 174, 49), (49, 174, 235, 153), (174, 57, 161, 235), (235, 161, 56, 175), (153, 235, 175, 48), (37, 125, 236, 129), (125, 49, 176, 236), (236, 176, 54, 158), (129, 236, 158, 36), (49, 153, 237, 176), (153, 48, 177, 237), (237, 177, 55, 159), (176, 237, 159, 54), (41, 124, 238, 147), (124, 39, 156, 238), (238, 156, 52, 178), (147, 238, 178, 59), (59, 178, 239, 163), (178, 52, 157, 239), (239, 157, 53, 179), (163, 239, 179, 58), (35, 132, 240, 128), (132, 53, 180, 240), (240, 180, 50, 154), (128, 240, 154, 34), (53, 157, 241, 180), (157, 52, 181, 241), (241, 181, 51, 155), (180, 241, 155, 50), (43, 131, 242, 151), (131, 34, 154, 242), (242, 154, 50, 182), (151, 242, 182, 63), (63, 182, 243, 167), (182, 50, 155, 243), (243, 155, 51, 183), (167, 243, 183, 62)])
me_cube_001.polygons.foreach_set('use_smooth', [True] * 240)
_uv = me_cube_001.uv_layers.new(name='UVMap')
_uv.uv.foreach_set('vector', [0.8315, 0.9591, 0.8642, 0.9589, 0.8633, 0.9847, 0.8322, 0.9865, 0.8642, 0.9589, 0.8776, 0.9596, 0.8748, 0.9877, 0.8633, 0.9847, 0.8633, 0.9847, 0.8748, 0.9877, 0.8755, 0.9951, 0.8661, 0.9944, 0.8322, 0.9865, 0.8633, 0.9847, 0.8661, 0.9944, 0.8331, 0.998, 0.8322, 0.5763, 0.8336, 0.555, 0.8666, 0.5585, 0.8631, 0.5785, 0.8336, 0.555, 0.8351, 0.5331, 0.8691, 0.5374, 0.8666, 0.5585, 0.8666, 0.5585, 0.8691, 0.5374, 0.8764, 0.5429, 0.8751, 0.5597, 0.8631, 0.5785, 0.8666, 0.5585, 0.8751, 0.5597, 0.8717, 0.5761, 0.9585, 0.3507, 0.9373, 0.3507, 0.9373, 0.3239, 0.9575, 0.3237, 0.9373, 0.3507, 0.9161, 0.3506, 0.9171, 0.3237, 0.9373, 0.3239, 0.9373, 0.3239, 0.9171, 0.3237, 0.9215, 0.3184, 0.9373, 0.3182, 0.9575, 0.3237, 0.9373, 0.3239, 0.9373, 0.3182, 0.9532, 0.3185, 0.6992, 0.6125, 0.6672, 0.6112, 0.6698, 0.5862, 0.6995, 0.5862, 0.6672, 0.6112, 0.6539, 0.6097, 0.659, 0.5819, 0.6698, 0.5862, 0.6698, 0.5862, 0.659, 0.5819, 0.6598, 0.5745, 0.6682, 0.577, 0.6995, 0.5862, 0.6698, 0.5862, 0.6682, 0.577, 0.6991, 0.5753, 0.9038, 0.6497, 0.925, 0.6497, 0.925, 0.6765, 0.9048, 0.6766, 0.925, 0.6497, 0.9462, 0.6497, 0.9452, 0.6766, 0.925, 0.6765, 0.925, 0.6765, 0.9452, 0.6766, 0.9408, 0.6819, 0.925, 0.6822, 0.9048, 0.6766, 0.925, 0.6765, 0.925, 0.6822, 0.9091, 0.6819, 0.7006, 0.7646, 0.7003, 0.7846, 0.669, 0.7843, 0.6705, 0.7645, 0.7003, 0.7846, 0.7001, 0.8046, 0.67, 0.8041, 0.669, 0.7843, 0.669, 0.7843, 0.67, 0.8041, 0.6619, 0.8008, 0.6606, 0.7842, 0.6705, 0.7645, 0.669, 0.7843, 0.6606, 0.7842, 0.6623, 0.7676, 0.9093, 0.5014, 0.9251, 0.5011, 0.9251, 0.5068, 0.9049, 0.5066, 0.9251, 0.5011, 0.941, 0.5014, 0.9454, 0.5067, 0.9251, 0.5068, 0.9251, 0.5068, 0.9454, 0.5067, 0.9463, 0.5336, 0.9251, 0.5336, 0.9049, 0.5066, 0.9251, 0.5068, 0.9251, 0.5336, 0.9039, 0.5336, 0.9039, 0.5336, 0.9251, 0.5336, 0.9251, 0.5916, 0.9039, 0.5916, 0.9251, 0.5336, 0.9463, 0.5336, 0.9462, 0.5917, 0.9251, 0.5916, 0.9251, 0.5916, 0.9462, 0.5917, 0.9462, 0.6497, 0.925, 0.6497, 0.9039, 0.5916, 0.9251, 0.5916, 0.925, 0.6497, 0.9038, 0.6497, 0.7006, 0.7646, 0.6705, 0.7645, 0.6716, 0.7553, 0.7007, 0.7541, 0.6705, 0.7645, 0.6623, 0.7676, 0.6611, 0.7602, 0.6716, 0.7553, 0.6716, 0.7553, 0.6611, 0.7602, 0.6548, 0.7324, 0.6681, 0.7305, 0.7007, 0.7541, 0.6716, 0.7553, 0.6681, 0.7305, 0.6999, 0.7286, 0.6999, 0.7286, 0.6681, 0.7305, 0.665, 0.671, 0.6984, 0.6707, 0.6681, 0.7305, 0.6548, 0.7324, 0.6518, 0.6711, 0.665, 0.671, 0.665, 0.671, 0.6518, 0.6711, 0.6539, 0.6097, 0.6672, 0.6112, 0.6984, 0.6707, 0.665, 0.671, 0.6672, 0.6112, 0.6992, 0.6125, 0.953, 0.499, 0.9372, 0.4992, 0.9372, 0.4935, 0.9574, 0.4937, 0.9372, 0.4992, 0.9213, 0.499, 0.917, 0.4937, 0.9372, 0.4935, 0.9372, 0.4935, 0.917, 0.4937, 0.916, 0.4667, 0.9372, 0.4667, 0.9574, 0.4937, 0.9372, 0.4935, 0.9372, 0.4667, 0.9584, 0.4668, 0.9584, 0.4668, 0.9372, 0.4667, 0.9373, 0.4087, 0.9584, 0.4087, 0.9372, 0.4667, 0.916, 0.4667, 0.9161, 0.4087, 0.9373, 0.4087, 0.9373, 0.4087, 0.9161, 0.4087, 0.9161, 0.3506, 0.9373, 0.3507, 0.9584, 0.4087, 0.9373, 0.4087, 0.9373, 0.3507, 0.9585, 0.3507, 0.8271, 0.8056, 0.857, 0.8055, 0.856, 0.8146, 0.8271, 0.8161, 0.857, 0.8055, 0.8652, 0.8024, 0.8664, 0.8097, 0.856, 0.8146, 0.856, 0.8146, 0.8664, 0.8097, 0.8729, 0.8371, 0.8598, 0.8392, 0.8271, 0.8161, 0.856, 0.8146, 0.8598, 0.8392, 0.8281, 0.8415, 0.8281, 0.8415, 0.8598, 0.8392, 0.8641, 0.8986, 0.8306, 0.8997, 0.8598, 0.8392, 0.8729, 0.8371, 0.8773, 0.8981, 0.8641, 0.8986, 0.8641, 0.8986, 0.8773, 0.8981, 0.8776, 0.9596, 0.8642, 0.9589, 0.8306, 0.8997, 0.8641, 0.8986, 0.8642, 0.9589, 0.8315, 0.9591, 0.6535, 0.8358, 0.6668, 0.838, 0.6621, 0.8979, 0.6488, 0.8973, 0.6668, 0.838, 0.6986, 0.8409, 0.6958, 0.8991, 0.6621, 0.8979, 0.6621, 0.8979, 0.6958, 0.8991, 0.6945, 0.9588, 0.6617, 0.9583, 0.6488, 0.8973, 0.6621, 0.8979, 0.6617, 0.9583, 0.6483, 0.959, 0.6986, 0.8409, 0.7634, 0.8423, 0.7632, 0.9006, 0.6958, 0.8991, 0.7634, 0.8423, 0.8281, 0.8415, 0.8306, 0.8997, 0.7632, 0.9006, 0.7632, 0.9006, 0.8306, 0.8997, 0.8315, 0.9591, 0.763, 0.96, 0.6958, 0.8991, 0.7632, 0.9006, 0.763, 0.96, 0.6945, 0.9588, 0.6619, 0.8008, 0.67, 0.8041, 0.6709, 0.8133, 0.6605, 0.8081, 0.67, 0.8041, 0.7001, 0.8046, 0.7, 0.8152, 0.6709, 0.8133, 0.6709, 0.8133, 0.7, 0.8152, 0.6986, 0.8409, 0.6668, 0.838, 0.6605, 0.8081, 0.6709, 0.8133, 0.6668, 0.838, 0.6535, 0.8358, 0.7001, 0.8046, 0.7637, 0.8056, 0.7636, 0.816, 0.7, 0.8152, 0.7637, 0.8056, 0.8271, 0.8056, 0.8271, 0.8161, 0.7636, 0.816, 0.7636, 0.816, 0.8271, 0.8161, 0.8281, 0.8415, 0.7634, 0.8423, 0.7, 0.8152, 0.7636, 0.816, 0.7634, 0.8423, 0.6986, 0.8409, 0.8734, 0.7345, 0.8602, 0.7324, 0.8646, 0.6729, 0.8778, 0.6732, 0.8602, 0.7324, 0.8287, 0.7297, 0.8312, 0.6721, 0.8646, 0.6729, 0.8646, 0.6729, 0.8312, 0.6721, 0.8314, 0.6136, 0.8636, 0.613, 0.8778, 0.6732, 0.8646, 0.6729, 0.8636, 0.613, 0.8771, 0.6116, 0.8287, 0.7297, 0.7643, 0.7283, 0.7648, 0.6708, 0.8312, 0.6721, 0.7643, 0.7283, 0.6999, 0.7286, 0.6984, 0.6707, 0.7648, 0.6708, 0.7648, 0.6708, 0.6984, 0.6707, 0.6992, 0.6125, 0.7653, 0.6126, 0.8312, 0.6721, 0.7648, 0.6708, 0.7653, 0.6126, 0.8314, 0.6136, 0.8654, 0.7693, 0.8573, 0.7661, 0.8563, 0.757, 0.8667, 0.762, 0.8573, 0.7661, 0.8273, 0.7657, 0.8274, 0.7552, 0.8563, 0.757, 0.8563, 0.757, 0.8274, 0.7552, 0.8287, 0.7297, 0.8602, 0.7324, 0.8667, 0.762, 0.8563, 0.757, 0.8602, 0.7324, 0.8734, 0.7345, 0.8273, 0.7657, 0.764, 0.7649, 0.7641, 0.7545, 0.8274, 0.7552, 0.764, 0.7649, 0.7006, 0.7646, 0.7007, 0.7541, 0.7641, 0.7545, 0.7641, 0.7545, 0.7007, 0.7541, 0.6999, 0.7286, 0.7643, 0.7283, 0.8274, 0.7552, 0.7641, 0.7545, 0.7643, 0.7283, 0.8287, 0.7297, 0.8654, 0.7693, 0.8668, 0.7858, 0.8584, 0.7858, 0.8573, 0.7661, 0.8668, 0.7858, 0.8652, 0.8024, 0.857, 0.8055, 0.8584, 0.7858, 0.8584, 0.7858, 0.857, 0.8055, 0.8271, 0.8056, 0.8273, 0.7856, 0.8573, 0.7661, 0.8584, 0.7858, 0.8273, 0.7856, 0.8273, 0.7657, 0.8273, 0.7657, 0.8273, 0.7856, 0.7638, 0.7852, 0.764, 0.7649, 0.8273, 0.7856, 0.8271, 0.8056, 0.7637, 0.8056, 0.7638, 0.7852, 0.7638, 0.7852, 0.7637, 0.8056, 0.7001, 0.8046, 0.7003, 0.7846, 0.764, 0.7649, 0.7638, 0.7852, 0.7003, 0.7846, 0.7006, 0.7646, 0.8771, 0.6116, 0.8636, 0.613, 0.8614, 0.5877, 0.8723, 0.5835, 0.8636, 0.613, 0.8314, 0.6136, 0.8316, 0.5872, 0.8614, 0.5877, 0.8614, 0.5877, 0.8316, 0.5872, 0.8322, 0.5763, 0.8631, 0.5785, 0.8723, 0.5835, 0.8614, 0.5877, 0.8631, 0.5785, 0.8717, 0.5761, 0.8314, 0.6136, 0.7653, 0.6126, 0.7655, 0.5855, 0.8316, 0.5872, 0.7653, 0.6126, 0.6992, 0.6125, 0.6995, 0.5862, 0.7655, 0.5855, 0.7655, 0.5855, 0.6995, 0.5862, 0.6991, 0.5753, 0.7656, 0.5746, 0.8316, 0.5872, 0.7655, 0.5855, 0.7656, 0.5746, 0.8322, 0.5763, 0.6598, 0.5745, 0.6566, 0.5581, 0.665, 0.557, 0.6682, 0.577, 0.6566, 0.5581, 0.6554, 0.5415, 0.6628, 0.536, 0.665, 0.557, 0.665, 0.557, 0.6628, 0.536, 0.6968, 0.5322, 0.698, 0.554, 0.6682, 0.577, 0.665, 0.557, 0.698, 0.554, 0.6991, 0.5753, 0.6991, 0.5753, 0.698, 0.554, 0.7657, 0.553, 0.7656, 0.5746, 0.698, 0.554, 0.6968, 0.5322, 0.7659, 0.5311, 0.7657, 0.553, 0.7657, 0.553, 0.7659, 0.5311, 0.8351, 0.5331, 0.8336, 0.555, 0.7656, 0.5746, 0.7657, 0.553, 0.8336, 0.555, 0.8322, 0.5763, 0.6483, 0.959, 0.6617, 0.9583, 0.6624, 0.9842, 0.6509, 0.9871, 0.6617, 0.9583, 0.6945, 0.9588, 0.6936, 0.9862, 0.6624, 0.9842, 0.6624, 0.9842, 0.6936, 0.9862, 0.6926, 0.9978, 0.6596, 0.9939, 0.6509, 0.9871, 0.6624, 0.9842, 0.6596, 0.9939, 0.6501, 0.9945, 0.6945, 0.9588, 0.763, 0.96, 0.763, 0.9883, 0.6936, 0.9862, 0.763, 0.96, 0.8315, 0.9591, 0.8322, 0.9865, 0.763, 0.9883, 0.763, 0.9883, 0.8322, 0.9865, 0.8331, 0.998, 0.763, 0.9997, 0.6936, 0.9862, 0.763, 0.9883, 0.763, 0.9997, 0.6926, 0.9978, 0.3117, 0.06724, 0.3127, 0.03995, 0.3436, 0.042, 0.3443, 0.06769, 0.3127, 0.03995, 0.3136, 0.02848, 0.3465, 0.03232, 0.3436, 0.042, 0.3436, 0.042, 0.3465, 0.03232, 0.3559, 0.03174, 0.3551, 0.03908, 0.3443, 0.06769, 0.3436, 0.042, 0.3551, 0.03908, 0.3577, 0.06703, 0.3088, 0.451, 0.3412, 0.4496, 0.3425, 0.4705, 0.3095, 0.4723, 0.3412, 0.4496, 0.3493, 0.4536, 0.351, 0.47, 0.3425, 0.4705, 0.3425, 0.4705, 0.351, 0.47, 0.3512, 0.4865, 0.3436, 0.4914, 0.3095, 0.4723, 0.3425, 0.4705, 0.3436, 0.4914, 0.3101, 0.494, 0.9183, 0.1677, 0.9193, 0.1408, 0.9395, 0.141, 0.9395, 0.1678, 0.9193, 0.1408, 0.9236, 0.1355, 0.9395, 0.1353, 0.9395, 0.141, 0.9395, 0.141, 0.9395, 0.1353, 0.9554, 0.1355, 0.9597, 0.1408, 0.9395, 0.1678, 0.9395, 0.141, 0.9597, 0.1408, 0.9606, 0.1678, 0.1761, 0.4122, 0.1759, 0.4385, 0.1463, 0.438, 0.1441, 0.4129, 0.1759, 0.4385, 0.1754, 0.4493, 0.1446, 0.4472, 0.1463, 0.438, 0.1463, 0.438, 0.1446, 0.4472, 0.1361, 0.4496, 0.1354, 0.4422, 0.1441, 0.4129, 0.1463, 0.438, 0.1354, 0.4422, 0.1307, 0.4143, 0.9924, 0.6538, 0.9914, 0.6807, 0.9712, 0.6805, 0.9712, 0.6537, 0.9914, 0.6807, 0.9871, 0.686, 0.9712, 0.6862, 0.9712, 0.6805, 0.9712, 0.6805, 0.9712, 0.6862, 0.9553, 0.6859, 0.951, 0.6806, 0.9712, 0.6537, 0.9712, 0.6805, 0.951, 0.6806, 0.9501, 0.6537, 0.1794, 0.2605, 0.1494, 0.2603, 0.1481, 0.2406, 0.1793, 0.2405, 0.1494, 0.2603, 0.1413, 0.2572, 0.1397, 0.2406, 0.1481, 0.2406, 0.1481, 0.2406, 0.1397, 0.2406, 0.1412, 0.224, 0.1493, 0.2208, 0.1793, 0.2405, 0.1481, 0.2406, 0.1493, 0.2208, 0.1793, 0.2206, 0.9872, 0.5054, 0.9916, 0.5107, 0.9714, 0.5109, 0.9714, 0.5052, 0.9916, 0.5107, 0.9925, 0.5377, 0.9713, 0.5377, 0.9714, 0.5109, 0.9714, 0.5109, 0.9713, 0.5377, 0.9502, 0.5376, 0.9511, 0.5107, 0.9714, 0.5052, 0.9714, 0.5109, 0.9511, 0.5107, 0.9555, 0.5054, 0.9925, 0.5377, 0.9925, 0.5957, 0.9713, 0.5957, 0.9713, 0.5377, 0.9925, 0.5957, 0.9924, 0.6538, 0.9712, 0.6537, 0.9713, 0.5957, 0.9713, 0.5957, 0.9712, 0.6537, 0.9501, 0.6537, 0.9501, 0.5957, 0.9713, 0.5377, 0.9713, 0.5957, 0.9501, 0.5957, 0.9502, 0.5376, 0.1794, 0.2605, 0.1794, 0.271, 0.1504, 0.2695, 0.1494, 0.2603, 0.1794, 0.271, 0.1783, 0.2964, 0.1467, 0.2942, 0.1504, 0.2695, 0.1504, 0.2695, 0.1467, 0.2942, 0.1335, 0.2921, 0.14, 0.2645, 0.1494, 0.2603, 0.1504, 0.2695, 0.14, 0.2645, 0.1413, 0.2572, 0.1783, 0.2964, 0.1761, 0.3541, 0.1428, 0.3533, 0.1467, 0.2942, 0.1761, 0.3541, 0.1761, 0.4122, 0.1441, 0.4129, 0.1428, 0.3533, 0.1428, 0.3533, 0.1441, 0.4129, 0.1307, 0.4143, 0.1298, 0.353, 0.1467, 0.2942, 0.1428, 0.3533, 0.1298, 0.353, 0.1335, 0.2921, 0.9235, 0.316, 0.9191, 0.3107, 0.9393, 0.3106, 0.9393, 0.3163, 0.9191, 0.3107, 0.9182, 0.2838, 0.9394, 0.2838, 0.9393, 0.3106, 0.9393, 0.3106, 0.9394, 0.2838, 0.9605, 0.2839, 0.9596, 0.3108, 0.9393, 0.3163, 0.9393, 0.3106, 0.9596, 0.3108, 0.9552, 0.3161, 0.9182, 0.2838, 0.9182, 0.2258, 0.9394, 0.2258, 0.9394, 0.2838, 0.9182, 0.2258, 0.9183, 0.1677, 0.9395, 0.1678, 0.9394, 0.2258, 0.9394, 0.2258, 0.9395, 0.1678, 0.9606, 0.1678, 0.9606, 0.2258, 0.9394, 0.2838, 0.9394, 0.2258, 0.9606, 0.2258, 0.9605, 0.2839, 0.3063, 0.2206, 0.3063, 0.2101, 0.3353, 0.2119, 0.3362, 0.221, 0.3063, 0.2101, 0.3076, 0.1847, 0.3392, 0.1873, 0.3353, 0.2119, 0.3353, 0.2119, 0.3392, 0.1873, 0.3523, 0.1895, 0.3457, 0.2169, 0.3362, 0.221, 0.3353, 0.2119, 0.3457, 0.2169, 0.3443, 0.2242, 0.3076, 0.1847, 0.3104, 0.1266, 0.3439, 0.1279, 0.3392, 0.1873, 0.3104, 0.1266, 0.3117, 0.06724, 0.3443, 0.06769, 0.3439, 0.1279, 0.3439, 0.1279, 0.3443, 0.06769, 0.3577, 0.06703, 0.3572, 0.1285, 0.3392, 0.1873, 0.3439, 0.1279, 0.3572, 0.1285, 0.3523, 0.1895, 0.1332, 0.1891, 0.1287, 0.1276, 0.142, 0.1271, 0.1464, 0.1869, 0.1287, 0.1276, 0.1287, 0.06577, 0.1422, 0.06657, 0.142, 0.1271, 0.142, 0.1271, 0.1422, 0.06657, 0.1749, 0.06639, 0.1756, 0.126, 0.1464, 0.1869, 0.142, 0.1271, 0.1756, 0.126, 0.1782, 0.1845, 0.1782, 0.1845, 0.1756, 0.126, 0.2431, 0.1253, 0.2429, 0.1834, 0.1756, 0.126, 0.1749, 0.06639, 0.2435, 0.06578, 0.2431, 0.1253, 0.2431, 0.1253, 0.2435, 0.06578, 0.3117, 0.06724, 0.3104, 0.1266, 0.2429, 0.1834, 0.2431, 0.1253, 0.3104, 0.1266, 0.3076, 0.1847, 0.1412, 0.224, 0.1398, 0.2167, 0.1503, 0.2117, 0.1493, 0.2208, 0.1398, 0.2167, 0.1332, 0.1891, 0.1464, 0.1869, 0.1503, 0.2117, 0.1503, 0.2117, 0.1464, 0.1869, 0.1782, 0.1845, 0.1793, 0.2101, 0.1493, 0.2208, 0.1503, 0.2117, 0.1793, 0.2101, 0.1793, 0.2206, 0.1793, 0.2206, 0.1793, 0.2101, 0.2428, 0.2097, 0.2428, 0.2201, 0.1793, 0.2101, 0.1782, 0.1845, 0.2429, 0.1834, 0.2428, 0.2097, 0.2428, 0.2097, 0.2429, 0.1834, 0.3076, 0.1847, 0.3063, 0.2101, 0.2428, 0.2201, 0.2428, 0.2097, 0.3063, 0.2101, 0.3063, 0.2206, 0.3521, 0.2923, 0.3557, 0.3539, 0.3425, 0.3542, 0.3388, 0.2944, 0.3557, 0.3539, 0.3543, 0.4154, 0.341, 0.4142, 0.3425, 0.3542, 0.3425, 0.3542, 0.341, 0.4142, 0.3086, 0.4133, 0.309, 0.3546, 0.3388, 0.2944, 0.3425, 0.3542, 0.309, 0.3546, 0.3071, 0.2967, 0.3071, 0.2967, 0.309, 0.3546, 0.2425, 0.3549, 0.2427, 0.2975, 0.309, 0.3546, 0.3086, 0.4133, 0.2421, 0.4131, 0.2425, 0.3549, 0.2425, 0.3549, 0.2421, 0.4131, 0.1761, 0.4122, 0.1761, 0.3541, 0.2427, 0.2975, 0.2425, 0.3549, 0.1761, 0.3541, 0.1783, 0.2964, 0.3443, 0.2573, 0.3456, 0.2646, 0.3351, 0.2696, 0.3361, 0.2604, 0.3456, 0.2646, 0.3521, 0.2923, 0.3388, 0.2944, 0.3351, 0.2696, 0.3351, 0.2696, 0.3388, 0.2944, 0.3071, 0.2967, 0.3061, 0.2711, 0.3361, 0.2604, 0.3351, 0.2696, 0.3061, 0.2711, 0.3061, 0.2606, 0.3061, 0.2606, 0.3061, 0.2711, 0.2428, 0.2713, 0.2428, 0.2608, 0.3061, 0.2711, 0.3071, 0.2967, 0.2427, 0.2975, 0.2428, 0.2713, 0.2428, 0.2713, 0.2427, 0.2975, 0.1783, 0.2964, 0.1794, 0.271, 0.2428, 0.2608, 0.2428, 0.2713, 0.1794, 0.271, 0.1794, 0.2605, 0.3443, 0.2573, 0.3361, 0.2604, 0.3375, 0.2407, 0.3458, 0.2407, 0.3361, 0.2604, 0.3061, 0.2606, 0.3063, 0.2406, 0.3375, 0.2407, 0.3375, 0.2407, 0.3063, 0.2406, 0.3063, 0.2206, 0.3362, 0.221, 0.3458, 0.2407, 0.3375, 0.2407, 0.3362, 0.221, 0.3443, 0.2242, 0.3061, 0.2606, 0.2428, 0.2608, 0.2428, 0.2405, 0.3063, 0.2406, 0.2428, 0.2608, 0.1794, 0.2605, 0.1793, 0.2405, 0.2428, 0.2405, 0.2428, 0.2405, 0.1793, 0.2405, 0.1793, 0.2206, 0.2428, 0.2201, 0.3063, 0.2406, 0.2428, 0.2405, 0.2428, 0.2201, 0.3063, 0.2206, 0.3543, 0.4154, 0.3503, 0.4433, 0.339, 0.4397, 0.341, 0.4142, 0.3503, 0.4433, 0.3506, 0.4507, 0.3412, 0.4496, 0.339, 0.4397, 0.339, 0.4397, 0.3412, 0.4496, 0.3088, 0.451, 0.3084, 0.4399, 0.341, 0.4142, 0.339, 0.4397, 0.3084, 0.4399, 0.3086, 0.4133, 0.3086, 0.4133, 0.3084, 0.4399, 0.2419, 0.4403, 0.2421, 0.4131, 0.3084, 0.4399, 0.3088, 0.451, 0.2418, 0.4512, 0.2419, 0.4403, 0.2419, 0.4403, 0.2418, 0.4512, 0.1754, 0.4493, 0.1759, 0.4385, 0.2421, 0.4131, 0.2419, 0.4403, 0.1759, 0.4385, 0.1761, 0.4122, 0.1361, 0.4496, 0.1446, 0.4472, 0.1411, 0.4671, 0.1326, 0.4658, 0.1446, 0.4472, 0.1754, 0.4493, 0.1739, 0.4706, 0.1411, 0.4671, 0.1411, 0.4671, 0.1739, 0.4706, 0.1723, 0.4923, 0.1386, 0.488, 0.1326, 0.4658, 0.1411, 0.4671, 0.1386, 0.488, 0.1313, 0.4825, 0.1754, 0.4493, 0.2418, 0.4512, 0.2415, 0.4728, 0.1739, 0.4706, 0.2418, 0.4512, 0.3088, 0.451, 0.3095, 0.4723, 0.2415, 0.4728, 0.2415, 0.4728, 0.3095, 0.4723, 0.3101, 0.494, 0.2413, 0.4946, 0.1739, 0.4706, 0.2415, 0.4728, 0.2413, 0.4946, 0.1723, 0.4923, 0.1287, 0.06577, 0.1316, 0.03764, 0.1431, 0.0407, 0.1422, 0.06657, 0.1316, 0.03764, 0.1309, 0.03024, 0.1404, 0.03091, 0.1431, 0.0407, 0.1431, 0.0407, 0.1404, 0.03091, 0.1735, 0.02738, 0.1743, 0.03897, 0.1422, 0.06657, 0.1431, 0.0407, 0.1743, 0.03897, 0.1749, 0.06639, 0.1749, 0.06639, 0.1743, 0.03897, 0.2436, 0.03758, 0.2435, 0.06578, 0.1743, 0.03897, 0.1735, 0.02738, 0.2437, 0.02617, 0.2436, 0.03758, 0.2436, 0.03758, 0.2437, 0.02617, 0.3136, 0.02848, 0.3127, 0.03995, 0.2435, 0.06578, 0.2436, 0.03758, 0.3127, 0.03995, 0.3117, 0.06724])
me_cube_001.materials.append(mat_fabric)
me_cube_001.use_remesh_preserve_volume = False
me_cube_001.use_remesh_preserve_attributes = False
me_cube_001.use_mirror_vertex_groups = False
me_cube_001.update()
me_cube_002 = bpy.data.meshes.new('Cube.002')
me_cube_002.from_pydata([(-1.2, 3.825, 0.2763), (-1.687, 3.825, 0.1781), (-1.2, -3.825, 0.2763), (-1.687, -3.825, 0.1781), (-1.886, 3.825, 3.679), (-2.373, 3.825, 3.581), (-1.886, -3.825, 3.679), (-2.373, -3.825, 3.581), (-2.458, 2.464, 3.582), (-2.458, -2.464, 3.582), (-1.115, 2.464, 0.2747), (-1.115, -2.464, 0.2747), (-1.809, -2.464, 3.713), (-1.809, 2.464, 3.713), (-1.765, -2.464, 0.1437), (-1.765, 2.464, 0.1437), (-1.897, 3.846, 0.8008), (-2.326, 3.846, 2.925), (-1.248, -3.846, 0.9318), (-1.676, -3.846, 3.056), (-2.326, -3.846, 2.925), (-1.897, -3.846, 0.8008), (-1.676, 3.846, 3.056), (-1.248, 3.846, 0.9318), (-2.059, 2.464, 0.768), (-2.488, 2.464, 2.892), (-2.059, -2.464, 0.768), (-2.488, -2.464, 2.892), (-1.514, 2.464, 3.089), (-1.085, 2.464, 0.9645), (-1.514, -2.464, 3.089), (-1.085, -2.464, 0.9645), (-2.444, -3.606, 3.582), (-2.416, 3.843, 3.447), (-1.441, 3.839, 0.2154), (-2.132, -3.839, 3.642), (-1.441, -3.839, 0.2154), (-2.132, 3.839, 3.642), (-1.795, -3.843, 3.572), (-1.13, -3.606, 0.275), (-1.779, -3.843, 0.285), (-1.822, 3.606, 3.707), (-1.157, 3.843, 0.4104), (-1.751, 3.606, 0.1496), (-2.444, 3.606, 3.582), (-2.458, -2.421e-08, 3.582), (-1.13, 3.606, 0.275), (-1.115, 2.608e-08, 0.2747), (-1.822, -3.606, 3.707), (-1.809, -2.421e-08, 3.713), (-1.751, -3.606, 0.1496), (-1.765, -3.725e-09, 0.1437), (-1.434, 2.464, 0.1823), (-1.434, -2.464, 0.1823), (-2.573, 2.464, 3.417), (-2.573, -2.464, 3.417), (-2.139, -2.464, 3.675), (-2.139, 2.464, 3.675), (-1.0, 2.464, 0.4395), (-1.0, -2.464, 0.4395), (-1.779, 3.843, 0.285), (-2.111, 3.846, 1.863), (-1.157, -3.843, 0.4104), (-1.462, -3.846, 1.994), (-2.416, -3.843, 3.447), (-2.111, -3.846, 1.863), (-1.795, 3.843, 3.572), (-1.462, 3.846, 1.994), (-1.934, 2.464, 0.2512), (-2.274, 2.464, 1.83), (-1.934, -2.464, 0.2512), (-2.274, -2.464, 1.83), (-1.639, 2.464, 3.606), (-1.299, 2.464, 2.027), (-1.639, -2.464, 3.606), (-1.299, -2.464, 2.027), (-1.085, 1.49e-08, 0.9645), (-1.514, 2.421e-08, 3.089), (-1.106, 3.609, 0.9604), (-1.534, 3.609, 3.085), (-2.488, 2.421e-08, 2.892), (-2.059, 1.49e-08, 0.768), (-2.468, 3.609, 2.897), (-2.039, 3.609, 0.7721), (-2.001, 3.879, 2.991), (-1.572, 3.879, 0.8663), (-2.468, -3.609, 2.897), (-2.039, -3.609, 0.7721), (-1.572, -3.879, 0.8663), (-2.001, -3.879, 2.991), (-1.106, -3.609, 0.9604), (-1.534, -3.609, 3.085), (-1.658, -3.608, 3.601), (-2.106, -3.874, 3.51), (-2.138, 3.608, 3.671), (-1.915, -3.608, 0.2557), (-1.435, -3.608, 0.1864), (-1.468, 3.874, 0.3465), (-1.435, 3.608, 0.1864), (-1.434, -2.98e-08, 0.1823), (-1.915, 3.608, 0.2557), (-1.934, -2.98e-08, 0.2512), (-2.138, -3.608, 3.671), (-2.139, -2.352e-08, 3.675), (-1.658, 3.608, 3.601), (-1.639, 2.352e-08, 3.606), (-1.0, 0.0, 0.4395), (-1.299, 2.352e-08, 2.027), (-1.02, 3.608, 0.4361), (-1.32, 3.609, 2.023), (-2.573, 2.352e-08, 3.417), (-2.274, 2.352e-08, 1.83), (-2.553, 3.608, 3.421), (-2.253, 3.609, 1.834), (-2.106, 3.874, 3.51), (-1.787, 3.879, 1.928), (-2.553, -3.608, 3.421), (-2.253, -3.609, 1.834), (-1.468, -3.874, 0.3465), (-1.787, -3.879, 1.928), (-1.02, -3.608, 0.4361), (-1.32, -3.609, 2.023)], [], [(30, 74, 92, 91), (74, 12, 48, 92), (92, 48, 6, 38), (91, 92, 38, 19), (20, 89, 93, 64), (89, 19, 38, 93), (93, 38, 6, 35), (64, 93, 35, 7), (8, 57, 94, 44), (57, 13, 41, 94), (94, 41, 4, 37), (44, 94, 37, 5), (26, 70, 95, 87), (70, 14, 50, 95), (95, 50, 3, 40), (87, 95, 40, 21), (14, 53, 96, 50), (53, 11, 39, 96), (96, 39, 2, 36), (50, 96, 36, 3), (16, 85, 97, 60), (85, 23, 42, 97), (97, 42, 0, 34), (60, 97, 34, 1), (1, 34, 98, 43), (34, 0, 46, 98), (98, 46, 10, 52), (43, 98, 52, 15), (15, 52, 99, 51), (52, 10, 47, 99), (99, 47, 11, 53), (51, 99, 53, 14), (16, 60, 100, 83), (60, 1, 43, 100), (100, 43, 15, 68), (83, 100, 68, 24), (24, 68, 101, 81), (68, 15, 51, 101), (101, 51, 14, 70), (81, 101, 70, 26), (7, 35, 102, 32), (35, 6, 48, 102), (102, 48, 12, 56), (32, 102, 56, 9), (9, 56, 103, 45), (56, 12, 49, 103), (103, 49, 13, 57), (45, 103, 57, 8), (22, 66, 104, 79), (66, 4, 41, 104), (104, 41, 13, 72), (79, 104, 72, 28), (28, 72, 105, 77), (72, 13, 49, 105), (105, 49, 12, 74), (77, 105, 74, 30), (10, 58, 106, 47), (58, 29, 76, 106), (106, 76, 31, 59), (47, 106, 59, 11), (29, 73, 107, 76), (73, 28, 77, 107), (107, 77, 30, 75), (76, 107, 75, 31), (0, 42, 108, 46), (42, 23, 78, 108), (108, 78, 29, 58), (46, 108, 58, 10), (23, 67, 109, 78), (67, 22, 79, 109), (109, 79, 28, 73), (78, 109, 73, 29), (8, 54, 110, 45), (54, 25, 80, 110), (110, 80, 27, 55), (45, 110, 55, 9), (25, 69, 111, 80), (69, 24, 81, 111), (111, 81, 26, 71), (80, 111, 71, 27), (5, 33, 112, 44), (33, 17, 82, 112), (112, 82, 25, 54), (44, 112, 54, 8), (17, 61, 113, 82), (61, 16, 83, 113), (113, 83, 24, 69), (82, 113, 69, 25), (5, 37, 114, 33), (37, 4, 66, 114), (114, 66, 22, 84), (33, 114, 84, 17), (17, 84, 115, 61), (84, 22, 67, 115), (115, 67, 23, 85), (61, 115, 85, 16), (9, 55, 116, 32), (55, 27, 86, 116), (116, 86, 20, 64), (32, 116, 64, 7), (27, 71, 117, 86), (71, 26, 87, 117), (117, 87, 21, 65), (86, 117, 65, 20), (3, 36, 118, 40), (36, 2, 62, 118), (118, 62, 18, 88), (40, 118, 88, 21), (21, 88, 119, 65), (88, 18, 63, 119), (119, 63, 19, 89), (65, 119, 89, 20), (11, 59, 120, 39), (59, 31, 90, 120), (120, 90, 18, 62), (39, 120, 62, 2), (31, 75, 121, 90), (75, 30, 91, 121), (121, 91, 19, 63), (90, 121, 63, 18)])
me_cube_002.polygons.foreach_set('use_smooth', [True] * 120)
_uv = me_cube_002.uv_layers.new(name='UVMap')
_uv.uv.foreach_set('vector', [0.5922, 0.4062, 0.6257, 0.4057, 0.6271, 0.474, 0.5952, 0.4777, 0.6257, 0.4057, 0.6383, 0.4057, 0.6386, 0.4743, 0.6271, 0.474, 0.6271, 0.474, 0.6386, 0.4743, 0.6411, 0.4886, 0.6317, 0.4903, 0.5952, 0.4777, 0.6271, 0.474, 0.6317, 0.4903, 0.5972, 0.496, 0.1203, 0.3017, 0.09903, 0.3017, 0.09905, 0.268, 0.1193, 0.2679, 0.09903, 0.3017, 0.07778, 0.3017, 0.07877, 0.2679, 0.09905, 0.268, 0.09905, 0.268, 0.07877, 0.2679, 0.08313, 0.2599, 0.09906, 0.2592, 0.1193, 0.2679, 0.09905, 0.268, 0.09906, 0.2592, 0.115, 0.2599, 0.6821, 0.09632, 0.6616, 0.09629, 0.6619, 0.02678, 0.6812, 0.02765, 0.6616, 0.09629, 0.6411, 0.09609, 0.6427, 0.02745, 0.6619, 0.02678, 0.6619, 0.02678, 0.6427, 0.02745, 0.6455, 0.01319, 0.662, 0.01194, 0.6812, 0.02765, 0.6619, 0.02678, 0.662, 0.01194, 0.6785, 0.01339, 0.8635, 0.4139, 0.8983, 0.4154, 0.8935, 0.4865, 0.8609, 0.4868, 0.8983, 0.4154, 0.9116, 0.4162, 0.9055, 0.4885, 0.8935, 0.4865, 0.8935, 0.4865, 0.9055, 0.4885, 0.9048, 0.5035, 0.8956, 0.5034, 0.8609, 0.4868, 0.8935, 0.4865, 0.8956, 0.5034, 0.8612, 0.5051, 0.365, 0.4089, 0.3864, 0.4082, 0.3906, 0.4804, 0.3702, 0.4822, 0.3864, 0.4082, 0.4077, 0.4076, 0.4102, 0.4781, 0.3906, 0.4804, 0.3906, 0.4804, 0.4102, 0.4781, 0.4085, 0.4925, 0.3923, 0.4954, 0.3702, 0.4822, 0.3906, 0.4804, 0.3923, 0.4954, 0.376, 0.4961, 0.01335, 0.4339, 0.03459, 0.4339, 0.03456, 0.4676, 0.01428, 0.4677, 0.03459, 0.4339, 0.05583, 0.434, 0.05485, 0.4678, 0.03456, 0.4676, 0.03456, 0.4676, 0.05485, 0.4678, 0.05048, 0.4757, 0.03456, 0.4764, 0.01428, 0.4677, 0.03456, 0.4676, 0.03456, 0.4764, 0.01863, 0.4757, 0.3802, 0.001574, 0.3965, 0.002588, 0.3946, 0.01746, 0.3743, 0.01536, 0.3965, 0.002588, 0.4126, 0.005693, 0.4141, 0.02015, 0.3946, 0.01746, 0.3946, 0.01746, 0.4141, 0.02015, 0.4104, 0.09041, 0.3892, 0.0895, 0.3743, 0.01536, 0.3946, 0.01746, 0.3892, 0.0895, 0.3679, 0.08844, 0.3679, 0.08844, 0.3892, 0.0895, 0.3858, 0.2488, 0.3642, 0.2486, 0.3892, 0.0895, 0.4104, 0.09041, 0.4073, 0.249, 0.3858, 0.2488, 0.3858, 0.2488, 0.4073, 0.249, 0.4077, 0.4076, 0.3864, 0.4082, 0.3642, 0.2486, 0.3858, 0.2488, 0.3864, 0.4082, 0.365, 0.4089, 0.8666, 0.0005167, 0.9014, 0.003035, 0.8989, 0.01997, 0.866, 0.01901, 0.9014, 0.003035, 0.9107, 0.00312, 0.9111, 0.01822, 0.8989, 0.01997, 0.8989, 0.01997, 0.9111, 0.01822, 0.9155, 0.09118, 0.9022, 0.09166, 0.866, 0.01901, 0.8989, 0.01997, 0.9022, 0.09166, 0.8672, 0.09244, 0.8672, 0.09244, 0.9022, 0.09166, 0.9031, 0.2537, 0.8682, 0.2533, 0.9022, 0.09166, 0.9155, 0.09118, 0.9164, 0.2539, 0.9031, 0.2537, 0.9031, 0.2537, 0.9164, 0.2539, 0.9116, 0.4162, 0.8983, 0.4154, 0.8682, 0.2533, 0.9031, 0.2537, 0.8983, 0.4154, 0.8635, 0.4139, 0.674, 0.4891, 0.6575, 0.4902, 0.6578, 0.4754, 0.677, 0.4749, 0.6575, 0.4902, 0.6411, 0.4886, 0.6386, 0.4743, 0.6578, 0.4754, 0.6578, 0.4754, 0.6386, 0.4743, 0.6383, 0.4057, 0.6588, 0.406, 0.677, 0.4749, 0.6578, 0.4754, 0.6588, 0.406, 0.6793, 0.4063, 0.6793, 0.4063, 0.6588, 0.406, 0.6606, 0.2512, 0.6816, 0.2514, 0.6588, 0.406, 0.6383, 0.4057, 0.6396, 0.251, 0.6606, 0.2512, 0.6606, 0.2512, 0.6396, 0.251, 0.6411, 0.09609, 0.6616, 0.09629, 0.6816, 0.2514, 0.6606, 0.2512, 0.6616, 0.09629, 0.6821, 0.09632, 0.6015, 0.004763, 0.6362, 0.01125, 0.6312, 0.02754, 0.5992, 0.02323, 0.6362, 0.01125, 0.6455, 0.01319, 0.6427, 0.02745, 0.6312, 0.02754, 0.6312, 0.02754, 0.6427, 0.02745, 0.6411, 0.09609, 0.6285, 0.09589, 0.5992, 0.02323, 0.6312, 0.02754, 0.6285, 0.09589, 0.5949, 0.09478, 0.5949, 0.09478, 0.6285, 0.09589, 0.6269, 0.2509, 0.5931, 0.2506, 0.6285, 0.09589, 0.6411, 0.09609, 0.6396, 0.251, 0.6269, 0.2509, 0.6269, 0.2509, 0.6396, 0.251, 0.6383, 0.4057, 0.6257, 0.4057, 0.5931, 0.2506, 0.6269, 0.2509, 0.6257, 0.4057, 0.5922, 0.4062, 0.4104, 0.09041, 0.4234, 0.09088, 0.4202, 0.2491, 0.4073, 0.249, 0.4234, 0.09088, 0.4576, 0.09151, 0.4545, 0.2494, 0.4202, 0.2491, 0.4202, 0.2491, 0.4545, 0.2494, 0.4549, 0.4073, 0.4207, 0.4074, 0.4073, 0.249, 0.4202, 0.2491, 0.4207, 0.4074, 0.4077, 0.4076, 0.4576, 0.09151, 0.5265, 0.0928, 0.5241, 0.25, 0.4545, 0.2494, 0.5265, 0.0928, 0.5949, 0.09478, 0.5931, 0.2506, 0.5241, 0.25, 0.5241, 0.25, 0.5931, 0.2506, 0.5922, 0.4062, 0.5238, 0.4072, 0.4545, 0.2494, 0.5241, 0.25, 0.5238, 0.4072, 0.4549, 0.4073, 0.4126, 0.005693, 0.422, 0.004605, 0.4257, 0.02119, 0.4141, 0.02015, 0.422, 0.004605, 0.4568, 0.000698, 0.4579, 0.0191, 0.4257, 0.02119, 0.4257, 0.02119, 0.4579, 0.0191, 0.4576, 0.09151, 0.4234, 0.09088, 0.4141, 0.02015, 0.4257, 0.02119, 0.4234, 0.09088, 0.4104, 0.09041, 0.4568, 0.000698, 0.5291, 0.0002578, 0.5286, 0.01871, 0.4579, 0.0191, 0.5291, 0.0002578, 0.6015, 0.004763, 0.5992, 0.02323, 0.5286, 0.01871, 0.5286, 0.01871, 0.5992, 0.02323, 0.5949, 0.09478, 0.5265, 0.0928, 0.4579, 0.0191, 0.5286, 0.01871, 0.5265, 0.0928, 0.4576, 0.09151, 0.6821, 0.09632, 0.6947, 0.09624, 0.6943, 0.2515, 0.6816, 0.2514, 0.6947, 0.09624, 0.7284, 0.09542, 0.7282, 0.2518, 0.6943, 0.2515, 0.6943, 0.2515, 0.7282, 0.2518, 0.7255, 0.4081, 0.6919, 0.4066, 0.6816, 0.2514, 0.6943, 0.2515, 0.6919, 0.4066, 0.6793, 0.4063, 0.7284, 0.09542, 0.7972, 0.0937, 0.7978, 0.2525, 0.7282, 0.2518, 0.7972, 0.0937, 0.8672, 0.09244, 0.8682, 0.2533, 0.7978, 0.2525, 0.7978, 0.2525, 0.8682, 0.2533, 0.8635, 0.4139, 0.7939, 0.4112, 0.7282, 0.2518, 0.7978, 0.2525, 0.7939, 0.4112, 0.7255, 0.4081, 0.6785, 0.01339, 0.6878, 0.01157, 0.6927, 0.02785, 0.6812, 0.02765, 0.6878, 0.01157, 0.7223, 0.005474, 0.7246, 0.02377, 0.6927, 0.02785, 0.6927, 0.02785, 0.7246, 0.02377, 0.7284, 0.09542, 0.6947, 0.09624, 0.6812, 0.02765, 0.6927, 0.02785, 0.6947, 0.09624, 0.6821, 0.09632, 0.7223, 0.005474, 0.7945, 0.001015, 0.7951, 0.01943, 0.7246, 0.02377, 0.7945, 0.001015, 0.8666, 0.0005167, 0.866, 0.01901, 0.7951, 0.01943, 0.7951, 0.01943, 0.866, 0.01901, 0.8672, 0.09244, 0.7972, 0.0937, 0.7246, 0.02377, 0.7951, 0.01943, 0.7972, 0.0937, 0.7284, 0.09542, 0.01883, 0.2538, 0.03475, 0.2532, 0.03474, 0.2619, 0.01446, 0.2618, 0.03475, 0.2532, 0.05067, 0.2538, 0.05502, 0.2618, 0.03474, 0.2619, 0.03474, 0.2619, 0.05502, 0.2618, 0.05595, 0.2956, 0.03471, 0.2956, 0.01446, 0.2618, 0.03474, 0.2619, 0.03471, 0.2956, 0.01347, 0.2956, 0.01347, 0.2956, 0.03471, 0.2956, 0.03465, 0.3648, 0.0134, 0.3648, 0.03471, 0.2956, 0.05595, 0.2956, 0.0559, 0.3648, 0.03465, 0.3648, 0.03465, 0.3648, 0.0559, 0.3648, 0.05583, 0.434, 0.03459, 0.4339, 0.0134, 0.3648, 0.03465, 0.3648, 0.03459, 0.4339, 0.01335, 0.4339, 0.6793, 0.4063, 0.6919, 0.4066, 0.6885, 0.4749, 0.677, 0.4749, 0.6919, 0.4066, 0.7255, 0.4081, 0.7203, 0.4795, 0.6885, 0.4749, 0.6885, 0.4749, 0.7203, 0.4795, 0.7178, 0.4979, 0.6833, 0.4911, 0.677, 0.4749, 0.6885, 0.4749, 0.6833, 0.4911, 0.674, 0.4891, 0.7255, 0.4081, 0.7939, 0.4112, 0.7905, 0.4851, 0.7203, 0.4795, 0.7939, 0.4112, 0.8635, 0.4139, 0.8609, 0.4868, 0.7905, 0.4851, 0.7905, 0.4851, 0.8609, 0.4868, 0.8612, 0.5051, 0.7896, 0.5034, 0.7203, 0.4795, 0.7905, 0.4851, 0.7896, 0.5034, 0.7178, 0.4979, 0.1148, 0.4818, 0.09888, 0.4825, 0.09889, 0.4737, 0.1192, 0.4738, 0.09888, 0.4825, 0.08296, 0.4818, 0.07861, 0.4738, 0.09889, 0.4737, 0.09889, 0.4737, 0.07861, 0.4738, 0.07768, 0.44, 0.09891, 0.44, 0.1192, 0.4738, 0.09889, 0.4737, 0.09891, 0.44, 0.1201, 0.4401, 0.1201, 0.4401, 0.09891, 0.44, 0.09897, 0.3709, 0.1202, 0.3709, 0.09891, 0.44, 0.07768, 0.44, 0.07772, 0.3709, 0.09897, 0.3709, 0.09897, 0.3709, 0.07772, 0.3709, 0.07778, 0.3017, 0.09903, 0.3017, 0.1202, 0.3709, 0.09897, 0.3709, 0.09903, 0.3017, 0.1203, 0.3017, 0.4077, 0.4076, 0.4207, 0.4074, 0.4218, 0.4772, 0.4102, 0.4781, 0.4207, 0.4074, 0.4549, 0.4073, 0.4541, 0.4797, 0.4218, 0.4772, 0.4218, 0.4772, 0.4541, 0.4797, 0.4528, 0.4983, 0.4179, 0.4938, 0.4102, 0.4781, 0.4218, 0.4772, 0.4179, 0.4938, 0.4085, 0.4925, 0.4549, 0.4073, 0.5238, 0.4072, 0.5249, 0.481, 0.4541, 0.4797, 0.5238, 0.4072, 0.5922, 0.4062, 0.5952, 0.4777, 0.5249, 0.481, 0.5249, 0.481, 0.5952, 0.4777, 0.5972, 0.496, 0.5251, 0.4995, 0.4541, 0.4797, 0.5249, 0.481, 0.5251, 0.4995, 0.4528, 0.4983])
me_cube_002.materials.append(mat_fabric)
me_cube_002.use_remesh_preserve_volume = False
me_cube_002.use_remesh_preserve_attributes = False
me_cube_002.use_mirror_vertex_groups = False
me_cube_002.update()

# ---- objects
ob_light = bpy.data.objects.new('Light', light_light)
ob_camera = bpy.data.objects.new('Camera', cam_camera)
ob_sofa_002 = bpy.data.objects.new('Sofa.002', me_cube)
ob_sofa_003 = bpy.data.objects.new('Sofa.003', me_cube_001)
ob_sofa_001 = bpy.data.objects.new('Sofa.001', me_cube_002)

# ---- transforms, parenting, visibility, modifiers, constraints
ob_light.location = (4.076, 1.005, 5.904)
ob_light.rotation_euler = (0.6503, 0.05522, 1.866)
ob_light.lock_rotations_4d = False
ob_light.empty_display_type = 'ARROWS'
ob_light.color = (0.0, 0.0, 0.0, 0.0)
ob_light.lineart.crease_threshold = 0.0
ob_camera.location = (9.182, 3.214, 2.863)
ob_camera.rotation_euler = (1.34, 2.201e-06, 1.913)
ob_camera.scale = (1.0, 1.0, 1.0)
ob_camera.lock_rotations_4d = False
ob_camera.empty_display_type = 'ARROWS'
ob_camera.color = (0.0, 0.0, 0.0, 0.0)
ob_camera.display_type = 'WIRE'
ob_camera.lineart.crease_threshold = 0.0
ob_sofa_002.location = (0.0, 0.0, 0.0)
ob_sofa_002.scale = (0.3625, 0.3625, 0.3625)
ob_sofa_002.lock_rotations_4d = False
ob_sofa_002.empty_display_type = 'ARROWS'
ob_sofa_002.lineart.crease_threshold = 0.0
_m = ob_sofa_002.modifiers.new('Subdivision', 'SUBSURF')
_m.uv_smooth = 'PRESERVE_CORNERS'
_m.levels = 2
_m = ob_sofa_002.modifiers.new('Auto Smooth', 'NODES')
_m.node_group = ng_auto_smooth
_gi = [s.identifier for s in ng_auto_smooth.interface.items_tree if s.item_type == 'SOCKET' and s.in_out == 'INPUT']
_m[_gi[1]] = 1.047  # Angle
ob_sofa_003.location = (0.0, 0.0, 0.0)
ob_sofa_003.scale = (0.3625, 0.3625, 0.3625)
ob_sofa_003.lock_rotations_4d = False
ob_sofa_003.empty_display_type = 'ARROWS'
ob_sofa_003.lineart.crease_threshold = 0.0
_m = ob_sofa_003.modifiers.new('Subdivision', 'SUBSURF')
_m.uv_smooth = 'PRESERVE_CORNERS'
_m.levels = 2
_m = ob_sofa_003.modifiers.new('Auto Smooth', 'NODES')
_m.node_group = ng_auto_smooth
_gi = [s.identifier for s in ng_auto_smooth.interface.items_tree if s.item_type == 'SOCKET' and s.in_out == 'INPUT']
_m[_gi[1]] = 1.047  # Angle
ob_sofa_001.location = (0.0, 0.0, 0.0)
ob_sofa_001.scale = (0.3625, 0.3625, 0.3625)
ob_sofa_001.lock_rotations_4d = False
ob_sofa_001.empty_display_type = 'ARROWS'
ob_sofa_001.lineart.crease_threshold = 0.0
_m = ob_sofa_001.modifiers.new('Subdivision', 'SUBSURF')
_m.uv_smooth = 'PRESERVE_CORNERS'
_m.levels = 2
_m = ob_sofa_001.modifiers.new('Auto Smooth', 'NODES')
_m.node_group = ng_auto_smooth
_gi = [s.identifier for s in ng_auto_smooth.interface.items_tree if s.item_type == 'SOCKET' and s.in_out == 'INPUT']
_m[_gi[1]] = 1.047  # Angle

# ---- collection membership
col_collection.objects.link(ob_light)
col_collection.objects.link(ob_camera)
col_sofa.objects.link(ob_sofa_002)
col_sofa.objects.link(ob_sofa_003)
col_sofa.objects.link(ob_sofa_001)

# ---- scene / render settings (as saved in the file)
scene.camera = ob_camera
scene.frame_start = 1; scene.frame_end = 250; scene.frame_set(1)
scene.render.engine = 'BLENDER_EEVEE_NEXT'
scene.cycles.use_denoising = False
scene.cycles.samples = 128
scene.cycles.sampling_pattern = 'TABULATED_SOBOL'
scene.cycles.use_adaptive_sampling = False
scene.cycles.use_light_tree = False
scene.view_settings.view_transform = 'Filmic'
bpy.context.view_layer.update()
